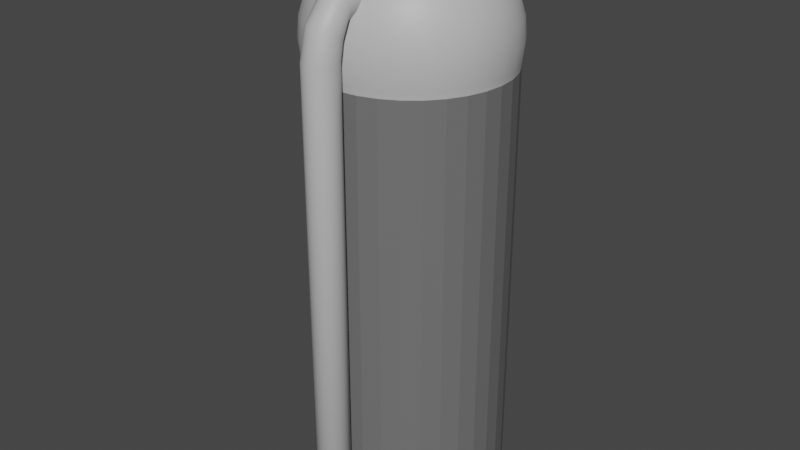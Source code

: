 # Source: grainbin.blend  (saved by Blender 2.92.15; exported with 4.5.12 LTS)
import bpy
from mathutils import Matrix  # noqa: F401  (used for matrix-valued properties, if any)

bpy.ops.wm.read_factory_settings(use_empty=True)
scene = bpy.context.scene
scene.name = 'Scene'

# ---- collections
col_collection = bpy.data.collections.new('Collection'); scene.collection.children.link(col_collection)

# ---- materials (node trees are filled in below, after node groups)
mat_grainbin1 = bpy.data.materials.new('grainbin1')
mat_grainbin1.use_transparent_shadow = False
mat_grainbin1.diffuse_color = (0.1529, 0.1529, 0.1529, 1.0)
mat_grainbin2 = bpy.data.materials.new('grainbin2')
mat_grainbin2.use_transparent_shadow = False
mat_grainbin2.diffuse_color = (0.5271, 0.5271, 0.5271, 1.0)

# ---- material node trees
mat_grainbin1.use_nodes = True; mat_grainbin1.node_tree.nodes.clear()
_N = mat_grainbin1.node_tree.nodes; _L = mat_grainbin1.node_tree.links
n0 = _N.new('ShaderNodeBsdfPrincipled'); n0.name = 'Principled BSDF'; n0.location = (10, 300)
n0.distribution = 'GGX'
n0.subsurface_method = 'BURLEY'
n0.inputs[0].default_value = (0.1529, 0.1529, 0.1529, 1.0)
n0.inputs[3].default_value = 1.45
n0.inputs[27].default_value = (0.0, 0.0, 0.0, 1.0)
n0.inputs[28].default_value = 1.0
n1 = _N.new('ShaderNodeOutputMaterial'); n1.name = 'Material Output'; n1.location = (300, 300)
_L.new(n0.outputs[0], n1.inputs[0])
n1.is_active_output = True
mat_grainbin2.use_nodes = True; mat_grainbin2.node_tree.nodes.clear()
_N = mat_grainbin2.node_tree.nodes; _L = mat_grainbin2.node_tree.links
n0 = _N.new('ShaderNodeBsdfPrincipled'); n0.name = 'Principled BSDF'; n0.location = (10, 300)
n0.distribution = 'GGX'
n0.subsurface_method = 'BURLEY'
n0.inputs[0].default_value = (0.5271, 0.5271, 0.5271, 1.0)
n0.inputs[3].default_value = 1.45
n0.inputs[27].default_value = (0.0, 0.0, 0.0, 1.0)
n0.inputs[28].default_value = 1.0
n1 = _N.new('ShaderNodeOutputMaterial'); n1.name = 'Material Output'; n1.location = (300, 300)
_L.new(n0.outputs[0], n1.inputs[0])
n1.is_active_output = True

# ---- world
world_world = bpy.data.worlds.new('World'); scene.world = world_world
world_world.use_nodes = True; world_world.node_tree.nodes.clear()
_N = world_world.node_tree.nodes; _L = world_world.node_tree.links
n0 = _N.new('ShaderNodeOutputWorld'); n0.name = 'World Output'; n0.location = (300, 300)
n1 = _N.new('ShaderNodeBackground'); n1.name = 'Background'; n1.location = (10, 300)
n1.inputs[0].default_value = (0.05088, 0.05088, 0.05088, 1.0)
_L.new(n1.outputs[0], n0.inputs[0])
n0.is_active_output = True
world_world.color = (0.05088, 0.05088, 0.05088)
world_world.use_sun_shadow = False
world_world.sun_shadow_jitter_overblur = 0.0

# ---- meshes
me_cylinder = bpy.data.meshes.new('Cylinder')
me_cylinder.from_pydata([(0.0, 1.0, -1.0), (0.0, 1.0, 1.0), (0.1951, 0.9808, -1.0), (0.1951, 0.9808, 1.0), (0.3827, 0.9239, -1.0), (0.3827, 0.9239, 1.0), (0.5556, 0.8315, -1.0), (0.5556, 0.8315, 1.0), (0.7071, 0.7071, -1.0), (0.7071, 0.7071, 1.0), (0.8315, 0.5556, -1.0), (0.8315, 0.5556, 1.0), (0.9239, 0.3827, -1.0), (0.9239, 0.3827, 1.0), (0.9808, 0.1951, -1.0), (0.9808, 0.1951, 1.0), (1.0, 7.55e-08, -1.0), (1.0, 7.55e-08, 1.0), (0.9808, -0.1951, -1.0), (0.9808, -0.1951, 1.0), (0.9239, -0.3827, -1.0), (0.9239, -0.3827, 1.0), (0.8315, -0.5556, -1.0), (0.8315, -0.5556, 1.0), (0.7071, -0.7071, -1.0), (0.7071, -0.7071, 1.0), (0.5556, -0.8315, -1.0), (0.5556, -0.8315, 1.0), (0.3827, -0.9239, -1.0), (0.3827, -0.9239, 1.0), (0.1951, -0.9808, -1.0), (0.1951, -0.9808, 1.0), (-3.258e-07, -1.0, -1.0), (-3.258e-07, -1.0, 1.0), (-0.1951, -0.9808, -1.0), (-0.1951, -0.9808, 1.0), (-0.3827, -0.9239, -1.0), (-0.3827, -0.9239, 1.0), (-0.5556, -0.8315, -1.0), (-0.5556, -0.8315, 1.0), (-0.7071, -0.7071, -1.0), (-0.7071, -0.7071, 1.0), (-0.8315, -0.5556, -1.0), (-0.8315, -0.5556, 1.0), (-0.9239, -0.3827, -1.0), (-0.9239, -0.3827, 1.0), (-0.9808, -0.1951, -1.0), (-0.9808, -0.1951, 1.0), (-1.0, 9.656e-07, -1.0), (-1.0, 9.656e-07, 1.0), (-0.9808, 0.1951, -1.0), (-0.9808, 0.1951, 1.0), (-0.9239, 0.3827, -1.0), (-0.9239, 0.3827, 1.0), (-0.8315, 0.5556, -1.0), (-0.8315, 0.5556, 1.0), (-0.7071, 0.7071, -1.0), (-0.7071, 0.7071, 1.0), (-0.5556, 0.8315, -1.0), (-0.5556, 0.8315, 1.0), (-0.3827, 0.9239, -1.0), (-0.3827, 0.9239, 1.0), (-0.1951, 0.9808, -1.0), (-0.1951, 0.9808, 1.0), (-0.002116, 0.2012, 1.569), (-0.002116, 0.3947, 1.542), (-0.002116, 0.573, 1.5), (-0.002116, 0.7292, 1.443), (-0.002116, 0.8575, 1.374), (-0.002116, 0.9528, 1.295), (-0.002116, 1.011, 1.209), (-0.002116, 1.031, 1.119), (-0.002116, 1.011, 1.03), (0.03713, 0.1973, 1.569), (0.07488, 0.3871, 1.542), (0.1097, 0.5619, 1.5), (0.1402, 0.7152, 1.443), (0.1652, 0.841, 1.374), (0.1838, 0.9345, 1.295), (0.1952, 0.992, 1.209), (0.1991, 1.011, 1.119), (0.1952, 0.992, 1.03), (0.07488, 0.1859, 1.569), (0.1489, 0.3646, 1.542), (0.2171, 0.5293, 1.5), (0.2769, 0.6737, 1.443), (0.326, 0.7922, 1.374), (0.3625, 0.8803, 1.295), (0.385, 0.9345, 1.209), (0.3925, 0.9528, 1.119), (0.385, 0.9345, 1.03), (0.1097, 0.1673, 1.569), (0.2171, 0.3281, 1.542), (0.3162, 0.4764, 1.5), (0.403, 0.6063, 1.443), (0.4743, 0.713, 1.374), (0.5272, 0.7922, 1.295), (0.5598, 0.841, 1.209), (0.5708, 0.8575, 1.119), (0.5598, 0.841, 1.03), (0.1402, 0.1423, 1.569), (0.2769, 0.2791, 1.542), (0.403, 0.4051, 1.5), (0.5135, 0.5156, 1.443), (0.6042, 0.6063, 1.374), (0.6716, 0.6737, 1.295), (0.7131, 0.7152, 1.209), (0.7271, 0.7292, 1.119), (0.7131, 0.7152, 1.03), (0.1652, 0.1118, 1.569), (0.326, 0.2193, 1.542), (0.4743, 0.3183, 1.5), (0.6042, 0.4051, 1.443), (0.7109, 0.4764, 1.374), (0.7901, 0.5293, 1.295), (0.8389, 0.5619, 1.209), (0.8554, 0.573, 1.119), (0.8389, 0.5619, 1.03), (0.1838, 0.07699, 1.569), (0.3625, 0.151, 1.542), (0.5272, 0.2193, 1.5), (0.6716, 0.2791, 1.443), (0.7901, 0.3281, 1.374), (0.8781, 0.3646, 1.295), (0.9324, 0.3871, 1.209), (0.9507, 0.3947, 1.119), (0.9324, 0.3871, 1.03), (0.1952, 0.03925, 1.569), (0.385, 0.07699, 1.542), (0.5598, 0.1118, 1.5), (0.7131, 0.1423, 1.443), (0.8389, 0.1673, 1.374), (0.9324, 0.1859, 1.295), (0.9899, 0.1973, 1.209), (1.009, 0.2012, 1.119), (0.9899, 0.1973, 1.03), (0.1991, -2.293e-07, 1.569), (0.3925, -2.216e-07, 1.542), (0.5708, -2.139e-07, 1.5), (0.7271, -2.216e-07, 1.443), (0.8554, -2.37e-07, 1.374), (0.9507, -1.755e-07, 1.295), (1.009, -2.984e-07, 1.209), (1.029, -2.831e-07, 1.119), (1.009, -2.984e-07, 1.03), (0.1952, -0.03925, 1.569), (0.385, -0.07699, 1.542), (0.5598, -0.1118, 1.5), (0.7131, -0.1423, 1.443), (0.8389, -0.1673, 1.374), (0.9324, -0.1859, 1.295), (0.9899, -0.1973, 1.209), (1.009, -0.2012, 1.119), (0.9899, -0.1973, 1.03), (0.1838, -0.07699, 1.569), (0.3625, -0.151, 1.542), (0.5272, -0.2193, 1.5), (0.6716, -0.2791, 1.443), (0.7901, -0.3281, 1.374), (0.8781, -0.3646, 1.295), (0.9324, -0.3871, 1.209), (0.9507, -0.3947, 1.119), (0.9324, -0.3871, 1.03), (0.1652, -0.1118, 1.569), (0.326, -0.2193, 1.542), (0.4743, -0.3183, 1.5), (0.6042, -0.4051, 1.443), (0.7109, -0.4764, 1.374), (0.7901, -0.5293, 1.295), (0.8389, -0.5619, 1.209), (0.8554, -0.573, 1.119), (0.8389, -0.5619, 1.03), (0.1402, -0.1423, 1.569), (0.2769, -0.2791, 1.542), (0.403, -0.4051, 1.5), (0.5135, -0.5156, 1.443), (0.6042, -0.6063, 1.374), (0.6716, -0.6737, 1.295), (0.7131, -0.7152, 1.209), (0.7271, -0.7292, 1.119), (0.7131, -0.7152, 1.03), (0.1097, -0.1673, 1.569), (0.2171, -0.3281, 1.542), (0.3162, -0.4764, 1.5), (0.403, -0.6063, 1.443), (0.4743, -0.713, 1.374), (0.5272, -0.7922, 1.295), (0.5598, -0.841, 1.209), (0.5708, -0.8575, 1.119), (0.5598, -0.841, 1.03), (0.07488, -0.1859, 1.569), (0.1489, -0.3646, 1.542), (0.2171, -0.5293, 1.5), (0.2769, -0.6737, 1.443), (0.326, -0.7922, 1.374), (0.3625, -0.8803, 1.295), (0.385, -0.9345, 1.209), (0.3925, -0.9528, 1.119), (0.385, -0.9345, 1.03), (0.03713, -0.1973, 1.569), (0.07488, -0.3871, 1.542), (0.1097, -0.5619, 1.5), (0.1402, -0.7152, 1.443), (0.1652, -0.841, 1.374), (0.1838, -0.9345, 1.295), (0.1952, -0.992, 1.209), (0.1991, -1.011, 1.119), (0.1952, -0.992, 1.03), (-0.002116, -0.2012, 1.569), (-0.002116, -0.3947, 1.542), (-0.002116, -0.573, 1.5), (-0.002116, -0.7292, 1.443), (-0.002116, -0.8575, 1.374), (-0.002116, -0.9528, 1.295), (-0.002116, -1.011, 1.209), (-0.002116, -1.031, 1.119), (-0.002116, -1.011, 1.03), (-0.04137, -0.1973, 1.569), (-0.07911, -0.3871, 1.542), (-0.1139, -0.5619, 1.5), (-0.1444, -0.7152, 1.443), (-0.1694, -0.841, 1.374), (-0.188, -0.9345, 1.295), (-0.1994, -0.992, 1.209), (-0.2033, -1.011, 1.119), (-0.1994, -0.992, 1.03), (-0.07911, -0.1859, 1.569), (-0.1531, -0.3646, 1.542), (-0.2214, -0.5293, 1.5), (-0.2812, -0.6737, 1.443), (-0.3303, -0.7922, 1.374), (-0.3667, -0.8803, 1.295), (-0.3892, -0.9345, 1.209), (-0.3968, -0.9528, 1.119), (-0.3892, -0.9345, 1.03), (-0.1139, -0.1673, 1.569), (-0.2214, -0.3281, 1.542), (-0.3204, -0.4764, 1.5), (-0.4073, -0.6063, 1.443), (-0.4785, -0.713, 1.374), (-0.5315, -0.7922, 1.295), (-0.5641, -0.841, 1.209), (-0.5751, -0.8575, 1.119), (-0.5641, -0.841, 1.03), (-0.002116, -4.661e-07, 1.577), (-0.1444, -0.1423, 1.569), (-0.2812, -0.2791, 1.542), (-0.4073, -0.4051, 1.5), (-0.5178, -0.5156, 1.443), (-0.6085, -0.6063, 1.374), (-0.6758, -0.6737, 1.295), (-0.7173, -0.7152, 1.209), (-0.7314, -0.7292, 1.119), (-0.7173, -0.7152, 1.03), (-0.1694, -0.1118, 1.569), (-0.3303, -0.2193, 1.542), (-0.4785, -0.3183, 1.5), (-0.6085, -0.4051, 1.443), (-0.7151, -0.4764, 1.374), (-0.7943, -0.5293, 1.295), (-0.8431, -0.5619, 1.209), (-0.8596, -0.573, 1.119), (-0.8431, -0.5619, 1.03), (-0.188, -0.07699, 1.569), (-0.3667, -0.151, 1.542), (-0.5315, -0.2193, 1.5), (-0.6758, -0.2791, 1.443), (-0.7943, -0.3281, 1.374), (-0.8824, -0.3646, 1.295), (-0.9366, -0.3871, 1.209), (-0.9549, -0.3947, 1.119), (-0.9366, -0.3871, 1.03), (-0.1994, -0.03925, 1.569), (-0.3892, -0.07699, 1.542), (-0.5641, -0.1118, 1.5), (-0.7173, -0.1423, 1.443), (-0.8431, -0.1673, 1.374), (-0.9366, -0.1859, 1.295), (-0.9942, -0.1973, 1.209), (-1.014, -0.2012, 1.119), (-0.9942, -0.1973, 1.03), (-0.2033, -2.139e-07, 1.569), (-0.3968, -1.832e-07, 1.542), (-0.5751, -1.832e-07, 1.5), (-0.7313, -8.33e-08, 1.443), (-0.8596, -3.72e-08, 1.374), (-0.9549, -2.216e-07, 1.295), (-1.014, 8.903e-09, 1.209), (-1.033, -3.72e-08, 1.119), (-1.014, 8.903e-09, 1.03), (-0.1994, 0.03925, 1.569), (-0.3892, 0.07699, 1.542), (-0.5641, 0.1118, 1.5), (-0.7173, 0.1423, 1.443), (-0.8431, 0.1673, 1.374), (-0.9366, 0.1859, 1.295), (-0.9942, 0.1973, 1.209), (-1.014, 0.2012, 1.119), (-0.9942, 0.1973, 1.03), (-0.188, 0.07699, 1.569), (-0.3667, 0.151, 1.542), (-0.5315, 0.2193, 1.5), (-0.6758, 0.2791, 1.443), (-0.7943, 0.3281, 1.374), (-0.8824, 0.3646, 1.295), (-0.9366, 0.3871, 1.209), (-0.9549, 0.3947, 1.119), (-0.9366, 0.3871, 1.03), (-0.1694, 0.1118, 1.569), (-0.3303, 0.2193, 1.542), (-0.4785, 0.3183, 1.5), (-0.6085, 0.4051, 1.443), (-0.7151, 0.4764, 1.374), (-0.7943, 0.5293, 1.295), (-0.8431, 0.5619, 1.209), (-0.8596, 0.573, 1.119), (-0.8431, 0.5619, 1.03), (-0.1444, 0.1423, 1.569), (-0.2812, 0.2791, 1.542), (-0.4073, 0.4051, 1.5), (-0.5178, 0.5156, 1.443), (-0.6085, 0.6063, 1.374), (-0.6758, 0.6737, 1.295), (-0.7173, 0.7152, 1.209), (-0.7313, 0.7292, 1.119), (-0.7173, 0.7152, 1.03), (-0.1139, 0.1673, 1.569), (-0.2214, 0.3281, 1.542), (-0.3204, 0.4764, 1.5), (-0.4073, 0.6063, 1.443), (-0.4785, 0.713, 1.374), (-0.5315, 0.7922, 1.295), (-0.5641, 0.841, 1.209), (-0.5751, 0.8575, 1.119), (-0.5641, 0.841, 1.03), (-0.07911, 0.1859, 1.569), (-0.1531, 0.3646, 1.542), (-0.2214, 0.5293, 1.5), (-0.2812, 0.6737, 1.443), (-0.3303, 0.7922, 1.374), (-0.3667, 0.8803, 1.295), (-0.3892, 0.9345, 1.209), (-0.3968, 0.9528, 1.119), (-0.3892, 0.9345, 1.03), (-0.04137, 0.1973, 1.569), (-0.07911, 0.3871, 1.542), (-0.1139, 0.5619, 1.5), (-0.1444, 0.7152, 1.443), (-0.1694, 0.841, 1.374), (-0.188, 0.9345, 1.295), (-0.1994, 0.992, 1.209), (-0.2033, 1.011, 1.119), (-0.1994, 0.992, 1.03), (3.403e-08, -1.287, 1.282), (-0.03333, -1.285, 1.281), (5.528e-08, -1.366, -1.005), (5.528e-08, -1.366, 1.138), (-0.03333, -1.362, -1.005), (-0.03333, -1.362, 1.138), (-0.06538, -1.353, -1.005), (-0.06538, -1.353, 1.138), (-0.09491, -1.337, -1.005), (-0.09491, -1.337, 1.138), (-0.1208, -1.316, -1.005), (-0.1208, -1.316, 1.138), (-0.142, -1.29, -1.005), (-0.142, -1.29, 1.138), (-0.1578, -1.26, -1.005), (-0.1578, -1.26, 1.138), (-0.1676, -1.228, -1.005), (-0.1676, -1.228, 1.138), (-0.1708, -1.195, -1.005), (-0.1708, -1.195, 1.138), (-0.1676, -1.161, -1.005), (-0.1676, -1.161, 1.138), (-0.1578, -1.129, -1.005), (-0.1578, -1.129, 1.138), (-0.142, -1.1, -1.005), (-0.142, -1.1, 1.138), (-0.1208, -1.074, -1.005), (-0.1208, -1.074, 1.138), (-0.09491, -1.053, -1.005), (-0.09491, -1.053, 1.138), (-0.06538, -1.037, -1.005), (-0.06538, -1.037, 1.138), (-0.03333, -1.027, -1.005), (-0.03333, -1.027, 1.138), (1.11e-07, -1.024, -1.005), (1.11e-07, -1.024, 1.138), (0.03333, -1.027, -1.005), (0.03333, -1.027, 1.138), (0.06538, -1.037, -1.005), (0.06538, -1.037, 1.138), (0.09491, -1.053, -1.005), (0.09491, -1.053, 1.138), (0.1208, -1.074, -1.005), (0.1208, -1.074, 1.138), (0.142, -1.1, -1.005), (0.142, -1.1, 1.138), (0.1578, -1.129, -1.005), (0.1578, -1.129, 1.138), (0.1676, -1.161, -1.005), (0.1676, -1.161, 1.138), (0.1708, -1.195, -1.005), (0.1708, -1.195, 1.138), (0.1676, -1.228, -1.005), (0.1676, -1.228, 1.138), (0.1578, -1.26, -1.005), (0.1578, -1.26, 1.138), (0.142, -1.29, -1.005), (0.142, -1.29, 1.138), (0.1208, -1.316, -1.005), (0.1208, -1.316, 1.138), (0.09491, -1.337, -1.005), (0.09491, -1.337, 1.138), (0.06538, -1.353, -1.005), (0.06538, -1.353, 1.138), (0.03333, -1.362, -1.005), (0.03333, -1.362, 1.138), (-0.06538, -1.276, 1.279), (-0.09491, -1.263, 1.275), (-0.1208, -1.245, 1.27), (-0.142, -1.224, 1.263), (-0.1578, -1.199, 1.256), (-0.1676, -1.172, 1.249), (-0.1708, -1.144, 1.241), (-0.1676, -1.116, 1.233), (-0.1578, -1.089, 1.225), (-0.142, -1.064, 1.218), (-0.1208, -1.042, 1.212), (-0.09491, -1.024, 1.207), (-0.06538, -1.011, 1.203), (-0.03333, -1.003, 1.2), (8.97e-08, -1.0, 1.2), (0.03333, -1.003, 1.2), (0.06538, -1.011, 1.203), (0.09491, -1.024, 1.207), (0.1208, -1.042, 1.212), (0.142, -1.064, 1.218), (0.1578, -1.089, 1.225), (0.1676, -1.116, 1.233), (0.1708, -1.144, 1.241), (0.1676, -1.172, 1.249), (0.1578, -1.199, 1.256), (0.142, -1.224, 1.263), (0.1208, -1.245, 1.27), (0.09491, -1.263, 1.275), (0.06538, -1.276, 1.279), (0.03333, -1.285, 1.281), (3.403e-08, -1.043, 1.408), (0.03333, -1.043, 1.407), (0.06538, -1.041, 1.403), (0.09491, -1.038, 1.396), (0.1208, -1.033, 1.386), (0.142, -1.028, 1.375), (0.1578, -1.022, 1.362), (0.1676, -1.015, 1.348), (0.1708, -1.009, 1.334), (0.1676, -1.002, 1.319), (0.1578, -0.9952, 1.306), (0.142, -0.9891, 1.293), (0.1208, -0.9838, 1.281), (0.09491, -0.9795, 1.272), (0.06538, -0.9763, 1.265), (0.03333, -0.9743, 1.261), (8.97e-08, -0.9736, 1.26), (-0.03333, -0.9743, 1.261), (-0.06538, -0.9763, 1.265), (-0.09491, -0.9795, 1.272), (-0.1208, -0.9838, 1.281), (-0.142, -0.9891, 1.293), (-0.1578, -0.9952, 1.306), (-0.1676, -1.002, 1.319), (-0.1708, -1.009, 1.334), (-0.1676, -1.015, 1.348), (-0.1578, -1.022, 1.362), (-0.142, -1.028, 1.375), (-0.1208, -1.033, 1.386), (-0.09491, -1.038, 1.396), (-0.06538, -1.041, 1.403), (-0.03333, -1.043, 1.407), (-1.842e-08, -0.6717, 1.443), (0.03333, -0.6711, 1.441), (0.06538, -0.6691, 1.437), (0.09491, -0.6658, 1.43), (0.1208, -0.6615, 1.421), (0.142, -0.6562, 1.41), (0.1578, -0.6502, 1.397), (0.1676, -0.6436, 1.383), (0.1708, -0.6368, 1.368), (0.1676, -0.63, 1.354), (0.1578, -0.6234, 1.34), (0.142, -0.6174, 1.327), (0.1208, -0.6121, 1.316), (0.09491, -0.6078, 1.307), (0.06538, -0.6045, 1.3), (0.03333, -0.6025, 1.296), (3.725e-08, -0.6019, 1.294), (-0.03333, -0.6025, 1.296), (-0.06538, -0.6045, 1.3), (-0.09491, -0.6078, 1.307), (-0.1208, -0.6121, 1.316), (-0.142, -0.6174, 1.327), (-0.1578, -0.6234, 1.34), (-0.1676, -0.63, 1.354), (-0.1708, -0.6368, 1.368), (-0.1676, -0.6436, 1.383), (-0.1578, -0.6502, 1.397), (-0.142, -0.6562, 1.41), (-0.1208, -0.6615, 1.421), (-0.09491, -0.6658, 1.43), (-0.06538, -0.6691, 1.437), (-0.03333, -0.6711, 1.441), (-0.9239, -0.3827, -0.6669), (-0.9808, -0.1951, -0.671), (-1.0, 9.656e-07, -0.6545)], [], [(0, 1, 3, 2), (2, 3, 5, 4), (4, 5, 7, 6), (6, 7, 9, 8), (8, 9, 11, 10), (10, 11, 13, 12), (12, 13, 15, 14), (14, 15, 17, 16), (16, 17, 19, 18), (18, 19, 21, 20), (20, 21, 23, 22), (22, 23, 25, 24), (24, 25, 27, 26), (26, 27, 29, 28), (28, 29, 31, 30), (30, 31, 33, 32), (32, 33, 35, 34), (34, 35, 37, 36), (36, 37, 39, 38), (38, 39, 41, 40), (40, 41, 43, 42), (42, 43, 45, 513, 44), (44, 513, 514, 46), (46, 514, 515, 48), (48, 515, 49, 51, 50), (50, 51, 53, 52), (52, 53, 55, 54), (54, 55, 57, 56), (56, 57, 59, 58), (58, 59, 61, 60), (81, 90, 5, 3), (60, 61, 63, 62), (62, 63, 1, 0), (0, 2, 4, 6, 8, 10, 12, 14, 16, 18, 20, 22, 24, 26, 28, 30, 32, 34, 36, 38, 40, 42, 44, 46, 48, 50, 52, 54, 56, 58, 60, 62), (71, 70, 79, 80), (64, 244, 73), (72, 71, 80, 81), (65, 64, 73, 74), (66, 65, 74, 75), (67, 66, 75, 76), (68, 67, 76, 77), (69, 68, 77, 78), (70, 69, 78, 79), (79, 78, 87, 88), (80, 79, 88, 89), (73, 244, 82), (81, 80, 89, 90), (74, 73, 82, 83), (75, 74, 83, 84), (76, 75, 84, 85), (77, 76, 85, 86), (78, 77, 86, 87), (84, 83, 92, 93), (85, 84, 93, 94), (86, 85, 94, 95), (87, 86, 95, 96), (88, 87, 96, 97), (89, 88, 97, 98), (82, 244, 91), (90, 89, 98, 99), (83, 82, 91, 92), (97, 96, 105, 106), (98, 97, 106, 107), (91, 244, 100), (99, 98, 107, 108), (92, 91, 100, 101), (93, 92, 101, 102), (94, 93, 102, 103), (95, 94, 103, 104), (96, 95, 104, 105), (103, 102, 111, 112), (104, 103, 112, 113), (105, 104, 113, 114), (106, 105, 114, 115), (107, 106, 115, 116), (100, 244, 109), (108, 107, 116, 117), (101, 100, 109, 110), (102, 101, 110, 111), (116, 115, 124, 125), (109, 244, 118), (117, 116, 125, 126), (110, 109, 118, 119), (111, 110, 119, 120), (112, 111, 120, 121), (113, 112, 121, 122), (114, 113, 122, 123), (115, 114, 123, 124), (122, 121, 130, 131), (123, 122, 131, 132), (124, 123, 132, 133), (125, 124, 133, 134), (118, 244, 127), (126, 125, 134, 135), (119, 118, 127, 128), (120, 119, 128, 129), (121, 120, 129, 130), (127, 244, 136), (135, 134, 143, 144), (128, 127, 136, 137), (129, 128, 137, 138), (130, 129, 138, 139), (131, 130, 139, 140), (132, 131, 140, 141), (133, 132, 141, 142), (134, 133, 142, 143), (140, 139, 148, 149), (141, 140, 149, 150), (142, 141, 150, 151), (143, 142, 151, 152), (136, 244, 145), (144, 143, 152, 153), (137, 136, 145, 146), (138, 137, 146, 147), (139, 138, 147, 148), (153, 152, 161, 162), (146, 145, 154, 155), (147, 146, 155, 156), (148, 147, 156, 157), (149, 148, 157, 158), (150, 149, 158, 159), (151, 150, 159, 160), (152, 151, 160, 161), (145, 244, 154), (159, 158, 167, 168), (160, 159, 168, 169), (161, 160, 169, 170), (154, 244, 163), (162, 161, 170, 171), (155, 154, 163, 164), (156, 155, 164, 165), (157, 156, 165, 166), (158, 157, 166, 167), (164, 163, 172, 173), (165, 164, 173, 174), (166, 165, 174, 175), (167, 166, 175, 176), (168, 167, 176, 177), (169, 168, 177, 178), (170, 169, 178, 179), (163, 244, 172), (171, 170, 179, 180), (177, 176, 185, 186), (178, 177, 186, 187), (179, 178, 187, 188), (172, 244, 181), (180, 179, 188, 189), (173, 172, 181, 182), (174, 173, 182, 183), (175, 174, 183, 184), (176, 175, 184, 185), (183, 182, 191, 192), (184, 183, 192, 193), (185, 184, 193, 194), (186, 185, 194, 195), (187, 186, 195, 196), (188, 187, 196, 197), (181, 244, 190), (189, 188, 197, 198), (182, 181, 190, 191), (196, 195, 204, 205), (197, 196, 205, 206), (190, 244, 199), (198, 197, 206, 207), (191, 190, 199, 200), (192, 191, 200, 201), (193, 192, 201, 202), (194, 193, 202, 203), (195, 194, 203, 204), (202, 201, 210, 211), (203, 202, 211, 212), (204, 203, 212, 213), (205, 204, 213, 214), (206, 205, 214, 215), (199, 244, 208), (207, 206, 215, 216), (200, 199, 208, 209), (201, 200, 209, 210), (215, 214, 223, 224), (208, 244, 217), (216, 215, 224, 225), (209, 208, 217, 218), (210, 209, 218, 219), (211, 210, 219, 220), (212, 211, 220, 221), (213, 212, 221, 222), (214, 213, 222, 223), (220, 219, 228, 229), (221, 220, 229, 230), (222, 221, 230, 231), (223, 222, 231, 232), (224, 223, 232, 233), (217, 244, 226), (225, 224, 233, 234), (218, 217, 226, 227), (219, 218, 227, 228), (233, 232, 241, 242), (226, 244, 235), (234, 233, 242, 243), (227, 226, 235, 236), (228, 227, 236, 237), (229, 228, 237, 238), (230, 229, 238, 239), (231, 230, 239, 240), (232, 231, 240, 241), (239, 238, 248, 249), (240, 239, 249, 250), (241, 240, 250, 251), (242, 241, 251, 252), (235, 244, 245), (243, 242, 252, 253), (236, 235, 245, 246), (237, 236, 246, 247), (238, 237, 247, 248), (245, 244, 254), (253, 252, 261, 262), (246, 245, 254, 255), (247, 246, 255, 256), (248, 247, 256, 257), (249, 248, 257, 258), (250, 249, 258, 259), (251, 250, 259, 260), (252, 251, 260, 261), (258, 257, 266, 267), (259, 258, 267, 268), (260, 259, 268, 269), (261, 260, 269, 270), (254, 244, 263), (262, 261, 270, 271), (255, 254, 263, 264), (256, 255, 264, 265), (257, 256, 265, 266), (271, 270, 279, 280), (264, 263, 272, 273), (265, 264, 273, 274), (266, 265, 274, 275), (267, 266, 275, 276), (268, 267, 276, 277), (269, 268, 277, 278), (270, 269, 278, 279), (263, 244, 272), (277, 276, 285, 286), (278, 277, 286, 287), (279, 278, 287, 288), (272, 244, 281), (280, 279, 288, 289), (273, 272, 281, 282), (274, 273, 282, 283), (275, 274, 283, 284), (276, 275, 284, 285), (283, 282, 291, 292), (284, 283, 292, 293), (285, 284, 293, 294), (286, 285, 294, 295), (287, 286, 295, 296), (288, 287, 296, 297), (281, 244, 290), (289, 288, 297, 298), (282, 281, 290, 291), (296, 295, 304, 305), (297, 296, 305, 306), (290, 244, 299), (298, 297, 306, 307), (291, 290, 299, 300), (292, 291, 300, 301), (293, 292, 301, 302), (294, 293, 302, 303), (295, 294, 303, 304), (301, 300, 309, 310), (302, 301, 310, 311), (303, 302, 311, 312), (304, 303, 312, 313), (305, 304, 313, 314), (306, 305, 314, 315), (299, 244, 308), (307, 306, 315, 316), (300, 299, 308, 309), (314, 313, 322, 323), (315, 314, 323, 324), (308, 244, 317), (316, 315, 324, 325), (309, 308, 317, 318), (310, 309, 318, 319), (311, 310, 319, 320), (72, 81, 3, 1), (312, 311, 320, 321), (352, 72, 1, 63), (313, 312, 321, 322), (343, 352, 63, 61), (334, 343, 61, 59), (320, 319, 328, 329), (325, 334, 59, 57), (321, 320, 329, 330), (316, 325, 57, 55), (322, 321, 330, 331), (307, 316, 55, 53), (323, 322, 331, 332), (298, 307, 53, 51), (324, 323, 332, 333), (317, 244, 326), (289, 298, 51, 49), (325, 324, 333, 334), (318, 317, 326, 327), (280, 289, 49, 47), (319, 318, 327, 328), (271, 280, 47, 45), (333, 332, 341, 342), (326, 244, 335), (262, 271, 45, 43), (334, 333, 342, 343), (327, 326, 335, 336), (253, 262, 43, 41), (328, 327, 336, 337), (243, 253, 41, 39), (329, 328, 337, 338), (234, 243, 39, 37), (330, 329, 338, 339), (225, 234, 37, 35), (331, 330, 339, 340), (216, 225, 35, 33), (332, 331, 340, 341), (338, 337, 346, 347), (207, 216, 33, 31), (339, 338, 347, 348), (198, 207, 31, 29), (340, 339, 348, 349), (189, 198, 29, 27), (341, 340, 349, 350), (180, 189, 27, 25), (342, 341, 350, 351), (335, 244, 344), (171, 180, 25, 23), (343, 342, 351, 352), (336, 335, 344, 345), (162, 171, 23, 21), (337, 336, 345, 346), (153, 162, 21, 19), (351, 350, 70, 71), (344, 244, 64), (144, 153, 19, 17), (352, 351, 71, 72), (345, 344, 64, 65), (135, 144, 17, 15), (346, 345, 65, 66), (126, 135, 15, 13), (347, 346, 66, 67), (117, 126, 13, 11), (348, 347, 67, 68), (108, 117, 11, 9), (349, 348, 68, 69), (99, 108, 9, 7), (350, 349, 69, 70), (90, 99, 7, 5), (435, 434, 464, 463), (416, 414, 446, 447), (355, 356, 358, 357), (353, 448, 450, 449), (362, 360, 419, 420), (357, 358, 360, 359), (419, 354, 480, 479), (378, 376, 427, 428), (359, 360, 362, 361), (446, 445, 453, 452), (394, 392, 435, 436), (361, 362, 364, 363), (438, 437, 461, 460), (410, 408, 443, 444), (363, 364, 366, 365), (430, 429, 469, 468), (372, 370, 424, 425), (365, 366, 368, 367), (422, 421, 477, 476), (388, 386, 432, 433), (367, 368, 370, 369), (441, 440, 458, 457), (404, 402, 440, 441), (369, 370, 372, 371), (433, 432, 466, 465), (366, 364, 421, 422), (371, 372, 374, 373), (425, 424, 474, 473), (382, 380, 429, 430), (373, 374, 376, 375), (444, 443, 455, 454), (398, 396, 437, 438), (375, 376, 378, 377), (436, 435, 463, 462), (414, 412, 445, 446), (377, 378, 380, 379), (428, 427, 471, 470), (356, 418, 448, 353), (379, 380, 382, 381), (420, 419, 479, 478), (360, 358, 354, 419), (381, 382, 384, 383), (447, 446, 452, 451), (376, 374, 426, 427), (383, 384, 386, 385), (439, 438, 460, 459), (392, 390, 434, 435), (385, 386, 388, 387), (431, 430, 468, 467), (408, 406, 442, 443), (387, 388, 390, 389), (423, 422, 476, 475), (370, 368, 423, 424), (389, 390, 392, 391), (442, 441, 457, 456), (386, 384, 431, 432), (391, 392, 394, 393), (434, 433, 465, 464), (402, 400, 439, 440), (393, 394, 396, 395), (426, 425, 473, 472), (418, 416, 447, 448), (395, 396, 398, 397), (354, 353, 449, 480), (364, 362, 420, 421), (397, 398, 400, 399), (445, 444, 454, 453), (380, 378, 428, 429), (399, 400, 402, 401), (437, 436, 462, 461), (396, 394, 436, 437), (401, 402, 404, 403), (429, 428, 470, 469), (412, 410, 444, 445), (403, 404, 406, 405), (421, 420, 478, 477), (374, 372, 425, 426), (405, 406, 408, 407), (440, 439, 459, 458), (390, 388, 433, 434), (407, 408, 410, 409), (432, 431, 467, 466), (406, 404, 441, 442), (409, 410, 412, 411), (424, 423, 475, 474), (358, 356, 353, 354), (411, 412, 414, 413), (454, 455, 487, 486), (368, 366, 422, 423), (413, 414, 416, 415), (384, 382, 430, 431), (448, 447, 451, 450), (415, 416, 418, 417), (427, 426, 472, 471), (400, 398, 438, 439), (417, 418, 356, 355), (355, 357, 359, 361, 363, 365, 367, 369, 371, 373, 375, 377, 379, 381, 383, 385, 387, 389, 391, 393, 395, 397, 399, 401, 403, 405, 407, 409, 411, 413, 415, 417), (443, 442, 456, 455), (512, 481, 482, 483, 484, 485, 486, 487, 488, 489, 490, 491, 492, 493, 494, 495, 496, 497, 498, 499, 500, 501, 502, 503, 504, 505, 506, 507, 508, 509, 510, 511), (468, 469, 501, 500), (455, 456, 488, 487), (469, 470, 502, 501), (456, 457, 489, 488), (470, 471, 503, 502), (457, 458, 490, 489), (471, 472, 504, 503), (458, 459, 491, 490), (472, 473, 505, 504), (459, 460, 492, 491), (473, 474, 506, 505), (460, 461, 493, 492), (474, 475, 507, 506), (461, 462, 494, 493), (475, 476, 508, 507), (462, 463, 495, 494), (449, 450, 482, 481), (476, 477, 509, 508), (463, 464, 496, 495), (450, 451, 483, 482), (477, 478, 510, 509), (464, 465, 497, 496), (451, 452, 484, 483), (478, 479, 511, 510), (465, 466, 498, 497), (452, 453, 485, 484), (479, 480, 512, 511), (466, 467, 499, 498), (453, 454, 486, 485), (480, 449, 481, 512), (467, 468, 500, 499), (515, 514, 47, 49), (514, 513, 45, 47)])
me_cylinder.polygons.foreach_set('use_smooth', [0, 0, 0, 0, 0, 0, 0, 0, 0, 0, 0, 0, 0, 0, 0, 0, 0, 0, 0, 0, 0, 0, 0, 0, 0, 0, 0, 0, 0, 0, 1, 0, 0, 0, 1, 1, 1, 1, 1, 1, 1, 1, 1, 1, 1, 1, 1, 1, 1, 1, 1, 1, 1, 1, 1, 1, 1, 1, 1, 1, 1, 1, 1, 1, 1, 1, 1, 1, 1, 1, 1, 1, 1, 1, 1, 1, 1, 1, 1, 1, 1, 1, 1, 1, 1, 1, 1, 1, 1, 1, 1, 1, 1, 1, 1, 1, 1, 1, 1, 1, 1, 1, 1, 1, 1, 1, 1, 1, 1, 1, 1, 1, 1, 1, 1, 1, 1, 1, 1, 1, 1, 1, 1, 1, 1, 1, 1, 1, 1, 1, 1, 1, 1, 1, 1, 1, 1, 1, 1, 1, 1, 1, 1, 1, 1, 1, 1, 1, 1, 1, 1, 1, 1, 1, 1, 1, 1, 1, 1, 1, 1, 1, 1, 1, 1, 1, 1, 1, 1, 1, 1, 1, 1, 1, 1, 1, 1, 1, 1, 1, 1, 1, 1, 1, 1, 1, 1, 1, 1, 1, 1, 1, 1, 1, 1, 1, 1, 1, 1, 1, 1, 1, 1, 1, 1, 1, 1, 1, 1, 1, 1, 1, 1, 1, 1, 1, 1, 1, 1, 1, 1, 1, 1, 1, 1, 1, 1, 1, 1, 1, 1, 1, 1, 1, 1, 1, 1, 1, 1, 1, 1, 1, 1, 1, 1, 1, 1, 1, 1, 1, 1, 1, 1, 1, 1, 1, 1, 1, 1, 1, 1, 1, 1, 1, 1, 1, 1, 1, 1, 1, 1, 1, 1, 1, 1, 1, 1, 1, 1, 1, 1, 1, 1, 1, 1, 1, 1, 1, 1, 1, 1, 1, 1, 1, 1, 1, 1, 1, 1, 1, 1, 1, 1, 1, 1, 1, 1, 1, 1, 1, 1, 1, 1, 1, 1, 1, 1, 1, 1, 1, 1, 1, 1, 1, 1, 1, 1, 1, 1, 1, 1, 1, 1, 1, 1, 1, 1, 1, 1, 1, 1, 1, 1, 1, 1, 1, 1, 1, 1, 1, 1, 1, 1, 1, 1, 1, 1, 1, 1, 1, 1, 1, 1, 1, 1, 1, 1, 1, 1, 1, 1, 1, 1, 1, 1, 1, 1, 1, 1, 1, 1, 1, 1, 1, 1, 1, 1, 1, 1, 1, 1, 1, 1, 1, 1, 1, 1, 1, 1, 1, 0, 1, 1, 0, 1, 1, 1, 1, 1, 1, 1, 1, 1, 1, 1, 1, 1, 1, 1, 1, 1, 1, 1, 1, 1, 1, 1, 1, 1, 1, 1, 1, 1, 1, 1, 1, 1, 1, 1, 1, 1, 1, 1, 1, 1, 1, 1, 1, 1, 0, 1, 1, 1, 1, 1, 1, 1, 1, 1, 1, 1, 1, 1, 1, 1, 1, 1, 1, 1, 1, 1, 1, 1, 1, 1, 1, 1, 1, 1, 1, 1, 1, 1, 0, 0])
me_cylinder.polygons.foreach_set('material_index', [0, 0, 0, 0, 0, 0, 0, 0, 0, 0, 0, 0, 0, 0, 0, 0, 0, 0, 0, 0, 0, 0, 1, 1, 0, 0, 0, 0, 0, 0, 1, 0, 0, 0, 1, 1, 1, 1, 1, 1, 1, 1, 1, 1, 1, 1, 1, 1, 1, 1, 1, 1, 1, 1, 1, 1, 1, 1, 1, 1, 1, 1, 1, 1, 1, 1, 1, 1, 1, 1, 1, 1, 1, 1, 1, 1, 1, 1, 1, 1, 1, 1, 1, 1, 1, 1, 1, 1, 1, 1, 1, 1, 1, 1, 1, 1, 1, 1, 1, 1, 1, 1, 1, 1, 1, 1, 1, 1, 1, 1, 1, 1, 1, 1, 1, 1, 1, 1, 1, 1, 1, 1, 1, 1, 1, 1, 1, 1, 1, 1, 1, 1, 1, 1, 1, 1, 1, 1, 1, 1, 1, 1, 1, 1, 1, 1, 1, 1, 1, 1, 1, 1, 1, 1, 1, 1, 1, 1, 1, 1, 1, 1, 1, 1, 1, 1, 1, 1, 1, 1, 1, 1, 1, 1, 1, 1, 1, 1, 1, 1, 1, 1, 1, 1, 1, 1, 1, 1, 1, 1, 1, 1, 1, 1, 1, 1, 1, 1, 1, 1, 1, 1, 1, 1, 1, 1, 1, 1, 1, 1, 1, 1, 1, 1, 1, 1, 1, 1, 1, 1, 1, 1, 1, 1, 1, 1, 1, 1, 1, 1, 1, 1, 1, 1, 1, 1, 1, 1, 1, 1, 1, 1, 1, 1, 1, 1, 1, 1, 1, 1, 1, 1, 1, 1, 1, 1, 1, 1, 1, 1, 1, 1, 1, 1, 1, 1, 1, 1, 1, 1, 1, 1, 1, 1, 1, 1, 1, 1, 1, 1, 1, 1, 1, 1, 1, 1, 1, 1, 1, 1, 1, 1, 1, 1, 1, 1, 1, 1, 1, 1, 1, 1, 1, 1, 1, 1, 1, 1, 1, 1, 1, 1, 1, 1, 1, 1, 1, 1, 1, 1, 1, 1, 1, 1, 1, 1, 1, 1, 1, 1, 1, 1, 1, 1, 1, 1, 1, 1, 1, 1, 1, 1, 1, 1, 1, 1, 1, 1, 1, 1, 1, 1, 1, 1, 1, 1, 1, 1, 1, 1, 1, 1, 1, 1, 1, 1, 1, 1, 1, 1, 1, 1, 1, 1, 1, 1, 1, 1, 1, 1, 1, 1, 1, 1, 1, 1, 1, 1, 1, 1, 1, 1, 1, 1, 1, 1, 1, 1, 1, 1, 0, 1, 1, 0, 1, 1, 1, 1, 1, 1, 1, 1, 1, 1, 1, 1, 1, 1, 1, 1, 1, 1, 1, 1, 1, 1, 1, 1, 1, 1, 1, 1, 1, 1, 1, 1, 1, 1, 1, 1, 1, 1, 1, 1, 1, 1, 1, 1, 1, 0, 1, 1, 1, 1, 1, 1, 1, 1, 1, 1, 1, 1, 1, 1, 1, 1, 1, 1, 1, 1, 1, 1, 1, 1, 1, 1, 1, 1, 1, 1, 1, 1, 1, 0, 0])
_uv = me_cylinder.uv_layers.new(name='UVMap')
_uv.uv.foreach_set('vector', [1.0, 0.5, 1.0, 1.0, 0.9688, 1.0, 0.9688, 0.5, 0.9688, 0.5, 0.9688, 1.0, 0.9375, 1.0, 0.9375, 0.5, 0.9375, 0.5, 0.9375, 1.0, 0.9062, 1.0, 0.9062, 0.5, 0.9062, 0.5, 0.9062, 1.0, 0.875, 1.0, 0.875, 0.5, 0.875, 0.5, 0.875, 1.0, 0.8438, 1.0, 0.8438, 0.5, 0.8438, 0.5, 0.8438, 1.0, 0.8125, 1.0, 0.8125, 0.5, 0.8125, 0.5, 0.8125, 1.0, 0.7812, 1.0, 0.7812, 0.5, 0.7812, 0.5, 0.7812, 1.0, 0.75, 1.0, 0.75, 0.5, 0.75, 0.5, 0.75, 1.0, 0.7188, 1.0, 0.7188, 0.5, 0.7188, 0.5, 0.7188, 1.0, 0.6875, 1.0, 0.6875, 0.5, 0.6875, 0.5, 0.6875, 1.0, 0.6562, 1.0, 0.6562, 0.5, 0.6562, 0.5, 0.6562, 1.0, 0.625, 1.0, 0.625, 0.5, 0.625, 0.5, 0.625, 1.0, 0.5938, 1.0, 0.5938, 0.5, 0.5938, 0.5, 0.5938, 1.0, 0.5625, 1.0, 0.5625, 0.5, 0.5625, 0.5, 0.5625, 1.0, 0.5312, 1.0, 0.5312, 0.5, 0.5312, 0.5, 0.5312, 1.0, 0.5, 1.0, 0.5, 0.5, 0.5, 0.5, 0.5, 1.0, 0.4688, 1.0, 0.4688, 0.5, 0.4688, 0.5, 0.4688, 1.0, 0.4375, 1.0, 0.4375, 0.5, 0.4375, 0.5, 0.4375, 1.0, 0.4062, 1.0, 0.4062, 0.5, 0.4062, 0.5, 0.4062, 1.0, 0.375, 1.0, 0.375, 0.5, 0.375, 0.5, 0.375, 1.0, 0.3438, 1.0, 0.3438, 0.5, 0.3438, 0.5, 0.3438, 1.0, 0.3125, 1.0, 0.3125, 0.5833, 0.3125, 0.5, 0.3125, 0.5, 0.3125, 0.5833, 0.2812, 0.5822, 0.2812, 0.5, 0.2812, 0.5, 0.2812, 0.5822, 0.25, 0.5864, 0.25, 0.5, 0.25, 0.5, 0.25, 0.5864, 0.25, 1.0, 0.2188, 1.0, 0.2188, 0.5, 0.2188, 0.5, 0.2188, 1.0, 0.1875, 1.0, 0.1875, 0.5, 0.1875, 0.5, 0.1875, 1.0, 0.1562, 1.0, 0.1562, 0.5, 0.1562, 0.5, 0.1562, 1.0, 0.125, 1.0, 0.125, 0.5, 0.125, 0.5, 0.125, 1.0, 0.09375, 1.0, 0.09375, 0.5, 0.09375, 0.5, 0.09375, 1.0, 0.0625, 1.0, 0.0625, 0.5, 0.7188, 0.4375, 0.6875, 0.4375, 0.9375, 1.0, 0.9688, 1.0, 0.0625, 0.5, 0.0625, 1.0, 0.03125, 1.0, 0.03125, 0.5, 0.03125, 0.5, 0.03125, 1.0, 0.0, 1.0, 0.0, 0.5, 0.75, 0.49, 0.7968, 0.4854, 0.8418, 0.4717, 0.8833, 0.4496, 0.9197, 0.4197, 0.9496, 0.3833, 0.9717, 0.3418, 0.9854, 0.2968, 0.99, 0.25, 0.9854, 0.2032, 0.9717, 0.1582, 0.9496, 0.1167, 0.9197, 0.08029, 0.8833, 0.05045, 0.8418, 0.02827, 0.7968, 0.01461, 0.75, 0.01, 0.7032, 0.01461, 0.6582, 0.02827, 0.6167, 0.05045, 0.5803, 0.08029, 0.5504, 0.1167, 0.5283, 0.1582, 0.5146, 0.2032, 0.51, 0.25, 0.5146, 0.2968, 0.5283, 0.3418, 0.5504, 0.3833, 0.5803, 0.4197, 0.6167, 0.4496, 0.6582, 0.4717, 0.7032, 0.4854, 0.75, 0.5, 0.75, 0.5625, 0.7188, 0.5625, 0.7188, 0.5, 0.75, 0.9375, 0.7344, 1.0, 0.7187, 0.9375, 0.75, 0.4375, 0.75, 0.5, 0.7188, 0.5, 0.7188, 0.4375, 0.75, 0.875, 0.75, 0.9375, 0.7187, 0.9375, 0.7188, 0.875, 0.75, 0.8125, 0.75, 0.875, 0.7188, 0.875, 0.7188, 0.8125, 0.75, 0.75, 0.75, 0.8125, 0.7188, 0.8125, 0.7188, 0.75, 0.75, 0.6875, 0.75, 0.75, 0.7188, 0.75, 0.7188, 0.6875, 0.75, 0.625, 0.75, 0.6875, 0.7188, 0.6875, 0.7188, 0.625, 0.75, 0.5625, 0.75, 0.625, 0.7188, 0.625, 0.7188, 0.5625, 0.7188, 0.5625, 0.7188, 0.625, 0.6875, 0.625, 0.6875, 0.5625, 0.7188, 0.5, 0.7188, 0.5625, 0.6875, 0.5625, 0.6875, 0.5, 0.7187, 0.9375, 0.7031, 1.0, 0.6875, 0.9375, 0.7188, 0.4375, 0.7188, 0.5, 0.6875, 0.5, 0.6875, 0.4375, 0.7188, 0.875, 0.7187, 0.9375, 0.6875, 0.9375, 0.6875, 0.875, 0.7188, 0.8125, 0.7188, 0.875, 0.6875, 0.875, 0.6875, 0.8125, 0.7188, 0.75, 0.7188, 0.8125, 0.6875, 0.8125, 0.6875, 0.75, 0.7188, 0.6875, 0.7188, 0.75, 0.6875, 0.75, 0.6875, 0.6875, 0.7188, 0.625, 0.7188, 0.6875, 0.6875, 0.6875, 0.6875, 0.625, 0.6875, 0.8125, 0.6875, 0.875, 0.6562, 0.875, 0.6562, 0.8125, 0.6875, 0.75, 0.6875, 0.8125, 0.6562, 0.8125, 0.6562, 0.75, 0.6875, 0.6875, 0.6875, 0.75, 0.6562, 0.75, 0.6562, 0.6875, 0.6875, 0.625, 0.6875, 0.6875, 0.6562, 0.6875, 0.6562, 0.625, 0.6875, 0.5625, 0.6875, 0.625, 0.6562, 0.625, 0.6562, 0.5625, 0.6875, 0.5, 0.6875, 0.5625, 0.6562, 0.5625, 0.6562, 0.5, 0.6875, 0.9375, 0.6719, 1.0, 0.6562, 0.9375, 0.6875, 0.4375, 0.6875, 0.5, 0.6562, 0.5, 0.6562, 0.4375, 0.6875, 0.875, 0.6875, 0.9375, 0.6562, 0.9375, 0.6562, 0.875, 0.6562, 0.5625, 0.6562, 0.625, 0.625, 0.625, 0.625, 0.5625, 0.6562, 0.5, 0.6562, 0.5625, 0.625, 0.5625, 0.625, 0.5, 0.6562, 0.9375, 0.6406, 1.0, 0.625, 0.9375, 0.6562, 0.4375, 0.6562, 0.5, 0.625, 0.5, 0.625, 0.4375, 0.6562, 0.875, 0.6562, 0.9375, 0.625, 0.9375, 0.625, 0.875, 0.6562, 0.8125, 0.6562, 0.875, 0.625, 0.875, 0.625, 0.8125, 0.6562, 0.75, 0.6562, 0.8125, 0.625, 0.8125, 0.625, 0.75, 0.6562, 0.6875, 0.6562, 0.75, 0.625, 0.75, 0.625, 0.6875, 0.6562, 0.625, 0.6562, 0.6875, 0.625, 0.6875, 0.625, 0.625, 0.625, 0.75, 0.625, 0.8125, 0.5937, 0.8125, 0.5937, 0.75, 0.625, 0.6875, 0.625, 0.75, 0.5937, 0.75, 0.5937, 0.6875, 0.625, 0.625, 0.625, 0.6875, 0.5937, 0.6875, 0.5937, 0.625, 0.625, 0.5625, 0.625, 0.625, 0.5937, 0.625, 0.5937, 0.5625, 0.625, 0.5, 0.625, 0.5625, 0.5937, 0.5625, 0.5937, 0.5, 0.625, 0.9375, 0.6094, 1.0, 0.5937, 0.9375, 0.625, 0.4375, 0.625, 0.5, 0.5937, 0.5, 0.5937, 0.4375, 0.625, 0.875, 0.625, 0.9375, 0.5937, 0.9375, 0.5937, 0.875, 0.625, 0.8125, 0.625, 0.875, 0.5937, 0.875, 0.5937, 0.8125, 0.5937, 0.5, 0.5937, 0.5625, 0.5625, 0.5625, 0.5625, 0.5, 0.5937, 0.9375, 0.5781, 1.0, 0.5625, 0.9375, 0.5937, 0.4375, 0.5937, 0.5, 0.5625, 0.5, 0.5625, 0.4375, 0.5937, 0.875, 0.5937, 0.9375, 0.5625, 0.9375, 0.5625, 0.875, 0.5937, 0.8125, 0.5937, 0.875, 0.5625, 0.875, 0.5625, 0.8125, 0.5937, 0.75, 0.5937, 0.8125, 0.5625, 0.8125, 0.5625, 0.75, 0.5937, 0.6875, 0.5937, 0.75, 0.5625, 0.75, 0.5625, 0.6875, 0.5937, 0.625, 0.5937, 0.6875, 0.5625, 0.6875, 0.5625, 0.625, 0.5937, 0.5625, 0.5937, 0.625, 0.5625, 0.625, 0.5625, 0.5625, 0.5625, 0.6875, 0.5625, 0.75, 0.5312, 0.75, 0.5312, 0.6875, 0.5625, 0.625, 0.5625, 0.6875, 0.5312, 0.6875, 0.5312, 0.625, 0.5625, 0.5625, 0.5625, 0.625, 0.5312, 0.625, 0.5312, 0.5625, 0.5625, 0.5, 0.5625, 0.5625, 0.5312, 0.5625, 0.5312, 0.5, 0.5625, 0.9375, 0.5469, 1.0, 0.5312, 0.9375, 0.5625, 0.4375, 0.5625, 0.5, 0.5312, 0.5, 0.5312, 0.4375, 0.5625, 0.875, 0.5625, 0.9375, 0.5312, 0.9375, 0.5312, 0.875, 0.5625, 0.8125, 0.5625, 0.875, 0.5312, 0.875, 0.5312, 0.8125, 0.5625, 0.75, 0.5625, 0.8125, 0.5312, 0.8125, 0.5312, 0.75, 0.5312, 0.9375, 0.5156, 1.0, 0.5, 0.9375, 0.5312, 0.4375, 0.5312, 0.5, 0.5, 0.5, 0.5, 0.4375, 0.5312, 0.875, 0.5312, 0.9375, 0.5, 0.9375, 0.5, 0.875, 0.5312, 0.8125, 0.5312, 0.875, 0.5, 0.875, 0.5, 0.8125, 0.5312, 0.75, 0.5312, 0.8125, 0.5, 0.8125, 0.5, 0.75, 0.5312, 0.6875, 0.5312, 0.75, 0.5, 0.75, 0.5, 0.6875, 0.5312, 0.625, 0.5312, 0.6875, 0.5, 0.6875, 0.5, 0.625, 0.5312, 0.5625, 0.5312, 0.625, 0.5, 0.625, 0.5, 0.5625, 0.5312, 0.5, 0.5312, 0.5625, 0.5, 0.5625, 0.5, 0.5, 0.5, 0.6875, 0.5, 0.75, 0.4687, 0.75, 0.4687, 0.6875, 0.5, 0.625, 0.5, 0.6875, 0.4687, 0.6875, 0.4687, 0.625, 0.5, 0.5625, 0.5, 0.625, 0.4687, 0.625, 0.4687, 0.5625, 0.5, 0.5, 0.5, 0.5625, 0.4687, 0.5625, 0.4687, 0.5, 0.5, 0.9375, 0.4844, 1.0, 0.4687, 0.9375, 0.5, 0.4375, 0.5, 0.5, 0.4687, 0.5, 0.4687, 0.4375, 0.5, 0.875, 0.5, 0.9375, 0.4687, 0.9375, 0.4687, 0.875, 0.5, 0.8125, 0.5, 0.875, 0.4687, 0.875, 0.4687, 0.8125, 0.5, 0.75, 0.5, 0.8125, 0.4687, 0.8125, 0.4687, 0.75, 0.4687, 0.4375, 0.4687, 0.5, 0.4375, 0.5, 0.4375, 0.4375, 0.4687, 0.875, 0.4687, 0.9375, 0.4375, 0.9375, 0.4375, 0.875, 0.4687, 0.8125, 0.4687, 0.875, 0.4375, 0.875, 0.4375, 0.8125, 0.4687, 0.75, 0.4687, 0.8125, 0.4375, 0.8125, 0.4375, 0.75, 0.4687, 0.6875, 0.4687, 0.75, 0.4375, 0.75, 0.4375, 0.6875, 0.4687, 0.625, 0.4687, 0.6875, 0.4375, 0.6875, 0.4375, 0.625, 0.4687, 0.5625, 0.4687, 0.625, 0.4375, 0.625, 0.4375, 0.5625, 0.4687, 0.5, 0.4687, 0.5625, 0.4375, 0.5625, 0.4375, 0.5, 0.4687, 0.9375, 0.4531, 1.0, 0.4375, 0.9375, 0.4375, 0.625, 0.4375, 0.6875, 0.4062, 0.6875, 0.4062, 0.625, 0.4375, 0.5625, 0.4375, 0.625, 0.4062, 0.625, 0.4062, 0.5625, 0.4375, 0.5, 0.4375, 0.5625, 0.4062, 0.5625, 0.4062, 0.5, 0.4375, 0.9375, 0.4219, 1.0, 0.4062, 0.9375, 0.4375, 0.4375, 0.4375, 0.5, 0.4062, 0.5, 0.4062, 0.4375, 0.4375, 0.875, 0.4375, 0.9375, 0.4062, 0.9375, 0.4062, 0.875, 0.4375, 0.8125, 0.4375, 0.875, 0.4062, 0.875, 0.4062, 0.8125, 0.4375, 0.75, 0.4375, 0.8125, 0.4062, 0.8125, 0.4062, 0.75, 0.4375, 0.6875, 0.4375, 0.75, 0.4062, 0.75, 0.4062, 0.6875, 0.4062, 0.875, 0.4062, 0.9375, 0.375, 0.9375, 0.375, 0.875, 0.4062, 0.8125, 0.4062, 0.875, 0.375, 0.875, 0.375, 0.8125, 0.4062, 0.75, 0.4062, 0.8125, 0.375, 0.8125, 0.375, 0.75, 0.4062, 0.6875, 0.4062, 0.75, 0.375, 0.75, 0.375, 0.6875, 0.4062, 0.625, 0.4062, 0.6875, 0.375, 0.6875, 0.375, 0.625, 0.4062, 0.5625, 0.4062, 0.625, 0.375, 0.625, 0.375, 0.5625, 0.4062, 0.5, 0.4062, 0.5625, 0.375, 0.5625, 0.375, 0.5, 0.4062, 0.9375, 0.3906, 1.0, 0.375, 0.9375, 0.4062, 0.4375, 0.4062, 0.5, 0.375, 0.5, 0.375, 0.4375, 0.375, 0.625, 0.375, 0.6875, 0.3437, 0.6875, 0.3437, 0.625, 0.375, 0.5625, 0.375, 0.625, 0.3437, 0.625, 0.3437, 0.5625, 0.375, 0.5, 0.375, 0.5625, 0.3437, 0.5625, 0.3437, 0.5, 0.375, 0.9375, 0.3594, 1.0, 0.3437, 0.9375, 0.375, 0.4375, 0.375, 0.5, 0.3437, 0.5, 0.3437, 0.4375, 0.375, 0.875, 0.375, 0.9375, 0.3437, 0.9375, 0.3437, 0.875, 0.375, 0.8125, 0.375, 0.875, 0.3437, 0.875, 0.3437, 0.8125, 0.375, 0.75, 0.375, 0.8125, 0.3437, 0.8125, 0.3437, 0.75, 0.375, 0.6875, 0.375, 0.75, 0.3437, 0.75, 0.3437, 0.6875, 0.3437, 0.8125, 0.3437, 0.875, 0.3125, 0.875, 0.3125, 0.8125, 0.3437, 0.75, 0.3437, 0.8125, 0.3125, 0.8125, 0.3125, 0.75, 0.3437, 0.6875, 0.3437, 0.75, 0.3125, 0.75, 0.3125, 0.6875, 0.3437, 0.625, 0.3437, 0.6875, 0.3125, 0.6875, 0.3125, 0.625, 0.3437, 0.5625, 0.3437, 0.625, 0.3125, 0.625, 0.3125, 0.5625, 0.3437, 0.5, 0.3437, 0.5625, 0.3125, 0.5625, 0.3125, 0.5, 0.3437, 0.9375, 0.3281, 1.0, 0.3125, 0.9375, 0.3437, 0.4375, 0.3437, 0.5, 0.3125, 0.5, 0.3125, 0.4375, 0.3437, 0.875, 0.3437, 0.9375, 0.3125, 0.9375, 0.3125, 0.875, 0.3125, 0.5625, 0.3125, 0.625, 0.2812, 0.625, 0.2812, 0.5625, 0.3125, 0.5, 0.3125, 0.5625, 0.2812, 0.5625, 0.2812, 0.5, 0.3125, 0.9375, 0.2969, 1.0, 0.2812, 0.9375, 0.3125, 0.4375, 0.3125, 0.5, 0.2812, 0.5, 0.2812, 0.4375, 0.3125, 0.875, 0.3125, 0.9375, 0.2812, 0.9375, 0.2812, 0.875, 0.3125, 0.8125, 0.3125, 0.875, 0.2812, 0.875, 0.2812, 0.8125, 0.3125, 0.75, 0.3125, 0.8125, 0.2812, 0.8125, 0.2812, 0.75, 0.3125, 0.6875, 0.3125, 0.75, 0.2812, 0.75, 0.2812, 0.6875, 0.3125, 0.625, 0.3125, 0.6875, 0.2812, 0.6875, 0.2812, 0.625, 0.2812, 0.75, 0.2812, 0.8125, 0.25, 0.8125, 0.25, 0.75, 0.2812, 0.6875, 0.2812, 0.75, 0.25, 0.75, 0.25, 0.6875, 0.2812, 0.625, 0.2812, 0.6875, 0.25, 0.6875, 0.25, 0.625, 0.2812, 0.5625, 0.2812, 0.625, 0.25, 0.625, 0.25, 0.5625, 0.2812, 0.5, 0.2812, 0.5625, 0.25, 0.5625, 0.25, 0.5, 0.2812, 0.9375, 0.2656, 1.0, 0.25, 0.9375, 0.2812, 0.4375, 0.2812, 0.5, 0.25, 0.5, 0.25, 0.4375, 0.2812, 0.875, 0.2812, 0.9375, 0.25, 0.9375, 0.25, 0.875, 0.2812, 0.8125, 0.2812, 0.875, 0.25, 0.875, 0.25, 0.8125, 0.25, 0.5, 0.25, 0.5625, 0.2187, 0.5625, 0.2187, 0.5, 0.25, 0.9375, 0.2344, 1.0, 0.2188, 0.9375, 0.25, 0.4375, 0.25, 0.5, 0.2187, 0.5, 0.2187, 0.4375, 0.25, 0.875, 0.25, 0.9375, 0.2188, 0.9375, 0.2188, 0.875, 0.25, 0.8125, 0.25, 0.875, 0.2188, 0.875, 0.2188, 0.8125, 0.25, 0.75, 0.25, 0.8125, 0.2188, 0.8125, 0.2187, 0.75, 0.25, 0.6875, 0.25, 0.75, 0.2187, 0.75, 0.2187, 0.6875, 0.25, 0.625, 0.25, 0.6875, 0.2187, 0.6875, 0.2188, 0.625, 0.25, 0.5625, 0.25, 0.625, 0.2188, 0.625, 0.2187, 0.5625, 0.2187, 0.75, 0.2188, 0.8125, 0.1875, 0.8125, 0.1875, 0.75, 0.2187, 0.6875, 0.2187, 0.75, 0.1875, 0.75, 0.1875, 0.6875, 0.2188, 0.625, 0.2187, 0.6875, 0.1875, 0.6875, 0.1875, 0.625, 0.2187, 0.5625, 0.2188, 0.625, 0.1875, 0.625, 0.1875, 0.5625, 0.2187, 0.5, 0.2187, 0.5625, 0.1875, 0.5625, 0.1875, 0.5, 0.2188, 0.9375, 0.2031, 1.0, 0.1875, 0.9375, 0.2187, 0.4375, 0.2187, 0.5, 0.1875, 0.5, 0.1875, 0.4375, 0.2188, 0.875, 0.2188, 0.9375, 0.1875, 0.9375, 0.1875, 0.875, 0.2188, 0.8125, 0.2188, 0.875, 0.1875, 0.875, 0.1875, 0.8125, 0.1875, 0.5, 0.1875, 0.5625, 0.1562, 0.5625, 0.1562, 0.5, 0.1875, 0.9375, 0.1719, 1.0, 0.1563, 0.9375, 0.1875, 0.4375, 0.1875, 0.5, 0.1562, 0.5, 0.1562, 0.4375, 0.1875, 0.875, 0.1875, 0.9375, 0.1563, 0.9375, 0.1563, 0.875, 0.1875, 0.8125, 0.1875, 0.875, 0.1563, 0.875, 0.1563, 0.8125, 0.1875, 0.75, 0.1875, 0.8125, 0.1563, 0.8125, 0.1563, 0.75, 0.1875, 0.6875, 0.1875, 0.75, 0.1563, 0.75, 0.1562, 0.6875, 0.1875, 0.625, 0.1875, 0.6875, 0.1562, 0.6875, 0.1563, 0.625, 0.1875, 0.5625, 0.1875, 0.625, 0.1563, 0.625, 0.1562, 0.5625, 0.1562, 0.6875, 0.1563, 0.75, 0.125, 0.75, 0.125, 0.6875, 0.1563, 0.625, 0.1562, 0.6875, 0.125, 0.6875, 0.125, 0.625, 0.1562, 0.5625, 0.1563, 0.625, 0.125, 0.625, 0.125, 0.5625, 0.1562, 0.5, 0.1562, 0.5625, 0.125, 0.5625, 0.125, 0.5, 0.1563, 0.9375, 0.1406, 1.0, 0.125, 0.9375, 0.1562, 0.4375, 0.1562, 0.5, 0.125, 0.5, 0.125, 0.4375, 0.1563, 0.875, 0.1563, 0.9375, 0.125, 0.9375, 0.125, 0.875, 0.1563, 0.8125, 0.1563, 0.875, 0.125, 0.875, 0.125, 0.8125, 0.1563, 0.75, 0.1563, 0.8125, 0.125, 0.8125, 0.125, 0.75, 0.125, 0.9375, 0.1094, 1.0, 0.09375, 0.9375, 0.125, 0.4375, 0.125, 0.5, 0.09375, 0.5, 0.09375, 0.4375, 0.125, 0.875, 0.125, 0.9375, 0.09375, 0.9375, 0.09375, 0.875, 0.125, 0.8125, 0.125, 0.875, 0.09375, 0.875, 0.09375, 0.8125, 0.125, 0.75, 0.125, 0.8125, 0.09375, 0.8125, 0.09375, 0.75, 0.125, 0.6875, 0.125, 0.75, 0.09375, 0.75, 0.09375, 0.6875, 0.125, 0.625, 0.125, 0.6875, 0.09375, 0.6875, 0.09375, 0.625, 0.125, 0.5625, 0.125, 0.625, 0.09375, 0.625, 0.09375, 0.5625, 0.125, 0.5, 0.125, 0.5625, 0.09375, 0.5625, 0.09375, 0.5, 0.09375, 0.6875, 0.09375, 0.75, 0.0625, 0.75, 0.0625, 0.6875, 0.09375, 0.625, 0.09375, 0.6875, 0.0625, 0.6875, 0.0625, 0.625, 0.09375, 0.5625, 0.09375, 0.625, 0.0625, 0.625, 0.0625, 0.5625, 0.09375, 0.5, 0.09375, 0.5625, 0.0625, 0.5625, 0.0625, 0.5, 0.09375, 0.9375, 0.07813, 1.0, 0.0625, 0.9375, 0.09375, 0.4375, 0.09375, 0.5, 0.0625, 0.5, 0.0625, 0.4375, 0.09375, 0.875, 0.09375, 0.9375, 0.0625, 0.9375, 0.0625, 0.875, 0.09375, 0.8125, 0.09375, 0.875, 0.0625, 0.875, 0.0625, 0.8125, 0.09375, 0.75, 0.09375, 0.8125, 0.0625, 0.8125, 0.0625, 0.75, 0.0625, 0.4375, 0.0625, 0.5, 0.03125, 0.5, 0.03125, 0.4375, 0.0625, 0.875, 0.0625, 0.9375, 0.03125, 0.9375, 0.03125, 0.875, 0.0625, 0.8125, 0.0625, 0.875, 0.03125, 0.875, 0.03125, 0.8125, 0.0625, 0.75, 0.0625, 0.8125, 0.03125, 0.8125, 0.03125, 0.75, 0.0625, 0.6875, 0.0625, 0.75, 0.03125, 0.75, 0.03125, 0.6875, 0.0625, 0.625, 0.0625, 0.6875, 0.03125, 0.6875, 0.03125, 0.625, 0.0625, 0.5625, 0.0625, 0.625, 0.03125, 0.625, 0.03125, 0.5625, 0.0625, 0.5, 0.0625, 0.5625, 0.03125, 0.5625, 0.03125, 0.5, 0.0625, 0.9375, 0.04688, 1.0, 0.03125, 0.9375, 0.03125, 0.625, 0.03125, 0.6875, 0.0, 0.6875, 5.96e-08, 0.625, 0.03125, 0.5625, 0.03125, 0.625, 5.96e-08, 0.625, 0.0, 0.5625, 0.03125, 0.5, 0.03125, 0.5625, 0.0, 0.5625, 0.0, 0.5, 0.03125, 0.9375, 0.01563, 1.0, 2.384e-07, 0.9375, 0.03125, 0.4375, 0.03125, 0.5, 0.0, 0.5, 0.0, 0.4375, 0.03125, 0.875, 0.03125, 0.9375, 2.384e-07, 0.9375, 8.941e-08, 0.875, 0.03125, 0.8125, 0.03125, 0.875, 8.941e-08, 0.875, 5.96e-08, 0.8125, 0.03125, 0.75, 0.03125, 0.8125, 5.96e-08, 0.8125, 0.0, 0.75, 0.03125, 0.6875, 0.03125, 0.75, 0.0, 0.75, 0.0, 0.6875, 1.0, 0.8125, 1.0, 0.875, 0.9688, 0.875, 0.9688, 0.8125, 1.0, 0.75, 1.0, 0.8125, 0.9688, 0.8125, 0.9688, 0.75, 1.0, 0.6875, 1.0, 0.75, 0.9688, 0.75, 0.9688, 0.6875, 1.0, 0.625, 1.0, 0.6875, 0.9688, 0.6875, 0.9688, 0.625, 1.0, 0.5625, 1.0, 0.625, 0.9688, 0.625, 0.9688, 0.5625, 1.0, 0.5, 1.0, 0.5625, 0.9688, 0.5625, 0.9688, 0.5, 1.0, 0.9375, 0.9844, 1.0, 0.9688, 0.9375, 1.0, 0.4375, 1.0, 0.5, 0.9688, 0.5, 0.9688, 0.4375, 1.0, 0.875, 1.0, 0.9375, 0.9688, 0.9375, 0.9688, 0.875, 0.9688, 0.5625, 0.9688, 0.625, 0.9375, 0.625, 0.9375, 0.5625, 0.9688, 0.5, 0.9688, 0.5625, 0.9375, 0.5625, 0.9375, 0.5, 0.9688, 0.9375, 0.9531, 1.0, 0.9375, 0.9375, 0.9688, 0.4375, 0.9688, 0.5, 0.9375, 0.5, 0.9375, 0.4375, 0.9688, 0.875, 0.9688, 0.9375, 0.9375, 0.9375, 0.9375, 0.875, 0.9688, 0.8125, 0.9688, 0.875, 0.9375, 0.875, 0.9375, 0.8125, 0.9688, 0.75, 0.9688, 0.8125, 0.9375, 0.8125, 0.9375, 0.75, 0.9688, 0.6875, 0.9688, 0.75, 0.9375, 0.75, 0.9375, 0.6875, 0.9688, 0.625, 0.9688, 0.6875, 0.9375, 0.6875, 0.9375, 0.625, 0.9375, 0.8125, 0.9375, 0.875, 0.9063, 0.875, 0.9062, 0.8125, 0.9375, 0.75, 0.9375, 0.8125, 0.9062, 0.8125, 0.9062, 0.75, 0.9375, 0.6875, 0.9375, 0.75, 0.9062, 0.75, 0.9062, 0.6875, 0.9375, 0.625, 0.9375, 0.6875, 0.9062, 0.6875, 0.9062, 0.625, 0.9375, 0.5625, 0.9375, 0.625, 0.9062, 0.625, 0.9062, 0.5625, 0.9375, 0.5, 0.9375, 0.5625, 0.9062, 0.5625, 0.9062, 0.5, 0.9375, 0.9375, 0.9219, 1.0, 0.9063, 0.9375, 0.9375, 0.4375, 0.9375, 0.5, 0.9062, 0.5, 0.9062, 0.4375, 0.9375, 0.875, 0.9375, 0.9375, 0.9063, 0.9375, 0.9063, 0.875, 0.9062, 0.5625, 0.9062, 0.625, 0.875, 0.625, 0.875, 0.5625, 0.9062, 0.5, 0.9062, 0.5625, 0.875, 0.5625, 0.875, 0.5, 0.9063, 0.9375, 0.8906, 1.0, 0.875, 0.9375, 0.9062, 0.4375, 0.9062, 0.5, 0.875, 0.5, 0.875, 0.4375, 0.9063, 0.875, 0.9063, 0.9375, 0.875, 0.9375, 0.875, 0.875, 0.9062, 0.8125, 0.9063, 0.875, 0.875, 0.875, 0.875, 0.8125, 0.9062, 0.75, 0.9062, 0.8125, 0.875, 0.8125, 0.875, 0.75, 0.75, 0.4375, 0.7188, 0.4375, 0.9688, 1.0, 1.0, 1.0, 0.9062, 0.6875, 0.9062, 0.75, 0.875, 0.75, 0.875, 0.6875, 0.7812, 0.4375, 0.75, 0.4375, 0.0, 1.0, 0.03125, 1.0, 0.9062, 0.625, 0.9062, 0.6875, 0.875, 0.6875, 0.875, 0.625, 0.8125, 0.4375, 0.7812, 0.4375, 0.03125, 1.0, 0.0625, 1.0, 0.8438, 0.4375, 0.8125, 0.4375, 0.0625, 1.0, 0.09375, 1.0, 0.875, 0.75, 0.875, 0.8125, 0.8438, 0.8125, 0.8438, 0.75, 0.875, 0.4375, 0.8438, 0.4375, 0.09375, 1.0, 0.125, 1.0, 0.875, 0.6875, 0.875, 0.75, 0.8438, 0.75, 0.8438, 0.6875, 0.9062, 0.4375, 0.875, 0.4375, 0.125, 1.0, 0.1562, 1.0, 0.875, 0.625, 0.875, 0.6875, 0.8438, 0.6875, 0.8438, 0.625, 0.9375, 0.4375, 0.9062, 0.4375, 0.1562, 1.0, 0.1875, 1.0, 0.875, 0.5625, 0.875, 0.625, 0.8438, 0.625, 0.8438, 0.5625, 0.9688, 0.4375, 0.9375, 0.4375, 0.1875, 1.0, 0.2188, 1.0, 0.875, 0.5, 0.875, 0.5625, 0.8438, 0.5625, 0.8438, 0.5, 0.875, 0.9375, 0.8594, 1.0, 0.8438, 0.9375, 1.0, 0.4375, 0.9688, 0.4375, 0.2188, 1.0, 0.25, 1.0, 0.875, 0.4375, 0.875, 0.5, 0.8438, 0.5, 0.8438, 0.4375, 0.875, 0.875, 0.875, 0.9375, 0.8438, 0.9375, 0.8438, 0.875, 0.03125, 0.4375, 0.0, 0.4375, 0.25, 1.0, 0.2812, 1.0, 0.875, 0.8125, 0.875, 0.875, 0.8438, 0.875, 0.8438, 0.8125, 0.0625, 0.4375, 0.03125, 0.4375, 0.2812, 1.0, 0.3125, 1.0, 0.8438, 0.5, 0.8438, 0.5625, 0.8125, 0.5625, 0.8125, 0.5, 0.8438, 0.9375, 0.8281, 1.0, 0.8125, 0.9375, 0.09375, 0.4375, 0.0625, 0.4375, 0.3125, 1.0, 0.3438, 1.0, 0.8438, 0.4375, 0.8438, 0.5, 0.8125, 0.5, 0.8125, 0.4375, 0.8438, 0.875, 0.8438, 0.9375, 0.8125, 0.9375, 0.8125, 0.875, 0.125, 0.4375, 0.09375, 0.4375, 0.3438, 1.0, 0.375, 1.0, 0.8438, 0.8125, 0.8438, 0.875, 0.8125, 0.875, 0.8125, 0.8125, 0.1562, 0.4375, 0.125, 0.4375, 0.375, 1.0, 0.4062, 1.0, 0.8438, 0.75, 0.8438, 0.8125, 0.8125, 0.8125, 0.8125, 0.75, 0.1875, 0.4375, 0.1562, 0.4375, 0.4062, 1.0, 0.4375, 1.0, 0.8438, 0.6875, 0.8438, 0.75, 0.8125, 0.75, 0.8125, 0.6875, 0.2187, 0.4375, 0.1875, 0.4375, 0.4375, 1.0, 0.4688, 1.0, 0.8438, 0.625, 0.8438, 0.6875, 0.8125, 0.6875, 0.8125, 0.625, 0.25, 0.4375, 0.2187, 0.4375, 0.4688, 1.0, 0.5, 1.0, 0.8438, 0.5625, 0.8438, 0.625, 0.8125, 0.625, 0.8125, 0.5625, 0.8125, 0.75, 0.8125, 0.8125, 0.7812, 0.8125, 0.7812, 0.75, 0.2812, 0.4375, 0.25, 0.4375, 0.5, 1.0, 0.5312, 1.0, 0.8125, 0.6875, 0.8125, 0.75, 0.7812, 0.75, 0.7812, 0.6875, 0.3125, 0.4375, 0.2812, 0.4375, 0.5312, 1.0, 0.5625, 1.0, 0.8125, 0.625, 0.8125, 0.6875, 0.7812, 0.6875, 0.7812, 0.625, 0.3437, 0.4375, 0.3125, 0.4375, 0.5625, 1.0, 0.5938, 1.0, 0.8125, 0.5625, 0.8125, 0.625, 0.7812, 0.625, 0.7812, 0.5625, 0.375, 0.4375, 0.3437, 0.4375, 0.5938, 1.0, 0.625, 1.0, 0.8125, 0.5, 0.8125, 0.5625, 0.7812, 0.5625, 0.7812, 0.5, 0.8125, 0.9375, 0.7969, 1.0, 0.7812, 0.9375, 0.4062, 0.4375, 0.375, 0.4375, 0.625, 1.0, 0.6562, 1.0, 0.8125, 0.4375, 0.8125, 0.5, 0.7812, 0.5, 0.7812, 0.4375, 0.8125, 0.875, 0.8125, 0.9375, 0.7812, 0.9375, 0.7812, 0.875, 0.4375, 0.4375, 0.4062, 0.4375, 0.6562, 1.0, 0.6875, 1.0, 0.8125, 0.8125, 0.8125, 0.875, 0.7812, 0.875, 0.7812, 0.8125, 0.4687, 0.4375, 0.4375, 0.4375, 0.6875, 1.0, 0.7188, 1.0, 0.7812, 0.5, 0.7812, 0.5625, 0.75, 0.5625, 0.75, 0.5, 0.7812, 0.9375, 0.7656, 1.0, 0.75, 0.9375, 0.5, 0.4375, 0.4687, 0.4375, 0.7188, 1.0, 0.75, 1.0, 0.7812, 0.4375, 0.7812, 0.5, 0.75, 0.5, 0.75, 0.4375, 0.7812, 0.875, 0.7812, 0.9375, 0.75, 0.9375, 0.75, 0.875, 0.5312, 0.4375, 0.5, 0.4375, 0.75, 1.0, 0.7812, 1.0, 0.7812, 0.8125, 0.7812, 0.875, 0.75, 0.875, 0.75, 0.8125, 0.5625, 0.4375, 0.5312, 0.4375, 0.7812, 1.0, 0.8125, 1.0, 0.7812, 0.75, 0.7812, 0.8125, 0.75, 0.8125, 0.75, 0.75, 0.5937, 0.4375, 0.5625, 0.4375, 0.8125, 1.0, 0.8438, 1.0, 0.7812, 0.6875, 0.7812, 0.75, 0.75, 0.75, 0.75, 0.6875, 0.625, 0.4375, 0.5937, 0.4375, 0.8438, 1.0, 0.875, 1.0, 0.7812, 0.625, 0.7812, 0.6875, 0.75, 0.6875, 0.75, 0.625, 0.6562, 0.4375, 0.625, 0.4375, 0.875, 1.0, 0.9062, 1.0, 0.7812, 0.5625, 0.7812, 0.625, 0.75, 0.625, 0.75, 0.5625, 0.6875, 0.4375, 0.6562, 0.4375, 0.9062, 1.0, 0.9375, 1.0, 0.4375, 1.0, 0.4688, 1.0, 0.4688, 1.0, 0.4375, 1.0, 0.0625, 1.0, 0.09375, 1.0, 0.09375, 1.0, 0.0625, 1.0, 1.0, 0.5, 1.0, 1.0, 0.9688, 1.0, 0.9688, 0.5, 0.0, 1.0, 0.03125, 1.0, 0.03125, 1.0, 0.0, 1.0, 0.9062, 1.0, 0.9375, 1.0, 0.9375, 1.0, 0.9062, 1.0, 0.9688, 0.5, 0.9688, 1.0, 0.9375, 1.0, 0.9375, 0.5, 0.9375, 1.0, 0.9688, 1.0, 0.9688, 1.0, 0.9375, 1.0, 0.6562, 1.0, 0.6875, 1.0, 0.6875, 1.0, 0.6562, 1.0, 0.9375, 0.5, 0.9375, 1.0, 0.9062, 1.0, 0.9062, 0.5, 0.09375, 1.0, 0.125, 1.0, 0.125, 1.0, 0.09375, 1.0, 0.4062, 1.0, 0.4375, 1.0, 0.4375, 1.0, 0.4062, 1.0, 0.9062, 0.5, 0.9062, 1.0, 0.875, 1.0, 0.875, 0.5, 0.3438, 1.0, 0.375, 1.0, 0.375, 1.0, 0.3438, 1.0, 0.1562, 1.0, 0.1875, 1.0, 0.1875, 1.0, 0.1562, 1.0, 0.875, 0.5, 0.875, 1.0, 0.8438, 1.0, 0.8438, 0.5, 0.5938, 1.0, 0.625, 1.0, 0.625, 1.0, 0.5938, 1.0, 0.75, 1.0, 0.7812, 1.0, 0.7812, 1.0, 0.75, 1.0, 0.8438, 0.5, 0.8438, 1.0, 0.8125, 1.0, 0.8125, 0.5, 0.8438, 1.0, 0.875, 1.0, 0.875, 1.0, 0.8438, 1.0, 0.5, 1.0, 0.5312, 1.0, 0.5312, 1.0, 0.5, 1.0, 0.8125, 0.5, 0.8125, 1.0, 0.7812, 1.0, 0.7812, 0.5, 0.25, 1.0, 0.2812, 1.0, 0.2812, 1.0, 0.25, 1.0, 0.25, 1.0, 0.2812, 1.0, 0.2812, 1.0, 0.25, 1.0, 0.7812, 0.5, 0.7812, 1.0, 0.75, 1.0, 0.75, 0.5, 0.5, 1.0, 0.5312, 1.0, 0.5312, 1.0, 0.5, 1.0, 0.8438, 1.0, 0.875, 1.0, 0.875, 1.0, 0.8438, 1.0, 0.75, 0.5, 0.75, 1.0, 0.7188, 1.0, 0.7188, 0.5, 0.75, 1.0, 0.7812, 1.0, 0.7812, 1.0, 0.75, 1.0, 0.5938, 1.0, 0.625, 1.0, 0.625, 1.0, 0.5938, 1.0, 0.7188, 0.5, 0.7188, 1.0, 0.6875, 1.0, 0.6875, 0.5, 0.1562, 1.0, 0.1875, 1.0, 0.1875, 1.0, 0.1562, 1.0, 0.3438, 1.0, 0.375, 1.0, 0.375, 1.0, 0.3438, 1.0, 0.6875, 0.5, 0.6875, 1.0, 0.6562, 1.0, 0.6562, 0.5, 0.4062, 1.0, 0.4375, 1.0, 0.4375, 1.0, 0.4062, 1.0, 0.09375, 1.0, 0.125, 1.0, 0.125, 1.0, 0.09375, 1.0, 0.6562, 0.5, 0.6562, 1.0, 0.625, 1.0, 0.625, 0.5, 0.6562, 1.0, 0.6875, 1.0, 0.6875, 1.0, 0.6562, 1.0, 0.0, 1.0, 0.03125, 1.0, 0.03125, 1.0, 0.0, 1.0, 0.625, 0.5, 0.625, 1.0, 0.5938, 1.0, 0.5938, 0.5, 0.9062, 1.0, 0.9375, 1.0, 0.9375, 1.0, 0.9062, 1.0, 0.9375, 1.0, 0.9688, 1.0, 0.9688, 1.0, 0.9375, 1.0, 0.5938, 0.5, 0.5938, 1.0, 0.5625, 1.0, 0.5625, 0.5, 0.0625, 1.0, 0.09375, 1.0, 0.09375, 1.0, 0.0625, 1.0, 0.6875, 1.0, 0.7188, 1.0, 0.7188, 1.0, 0.6875, 1.0, 0.5625, 0.5, 0.5625, 1.0, 0.5312, 1.0, 0.5312, 0.5, 0.3125, 1.0, 0.3438, 1.0, 0.3438, 1.0, 0.3125, 1.0, 0.4375, 1.0, 0.4688, 1.0, 0.4688, 1.0, 0.4375, 1.0, 0.5312, 0.5, 0.5312, 1.0, 0.5, 1.0, 0.5, 0.5, 0.5625, 1.0, 0.5938, 1.0, 0.5938, 1.0, 0.5625, 1.0, 0.1875, 1.0, 0.2188, 1.0, 0.2188, 1.0, 0.1875, 1.0, 0.5, 0.5, 0.5, 1.0, 0.4688, 1.0, 0.4688, 0.5, 0.8125, 1.0, 0.8438, 1.0, 0.8438, 1.0, 0.8125, 1.0, 0.7812, 1.0, 0.8125, 1.0, 0.8125, 1.0, 0.7812, 1.0, 0.4688, 0.5, 0.4688, 1.0, 0.4375, 1.0, 0.4375, 0.5, 0.2188, 1.0, 0.25, 1.0, 0.25, 1.0, 0.2188, 1.0, 0.5312, 1.0, 0.5625, 1.0, 0.5625, 1.0, 0.5312, 1.0, 0.4375, 0.5, 0.4375, 1.0, 0.4062, 1.0, 0.4062, 0.5, 0.4688, 1.0, 0.5, 1.0, 0.5, 1.0, 0.4688, 1.0, 0.2812, 1.0, 0.3125, 1.0, 0.3125, 1.0, 0.2812, 1.0, 0.4062, 0.5, 0.4062, 1.0, 0.375, 1.0, 0.375, 0.5, 0.7188, 1.0, 0.75, 1.0, 0.75, 1.0, 0.7188, 1.0, 0.03125, 1.0, 0.0625, 1.0, 0.0625, 1.0, 0.03125, 1.0, 0.375, 0.5, 0.375, 1.0, 0.3438, 1.0, 0.3438, 0.5, 0.9688, 1.0, 1.0, 1.0, 1.0, 1.0, 0.9688, 1.0, 0.875, 1.0, 0.9062, 1.0, 0.9062, 1.0, 0.875, 1.0, 0.3438, 0.5, 0.3438, 1.0, 0.3125, 1.0, 0.3125, 0.5, 0.125, 1.0, 0.1562, 1.0, 0.1562, 1.0, 0.125, 1.0, 0.625, 1.0, 0.6562, 1.0, 0.6562, 1.0, 0.625, 1.0, 0.3125, 0.5, 0.3125, 1.0, 0.2812, 1.0, 0.2812, 0.5, 0.375, 1.0, 0.4062, 1.0, 0.4062, 1.0, 0.375, 1.0, 0.375, 1.0, 0.4062, 1.0, 0.4062, 1.0, 0.375, 1.0, 0.2812, 0.5, 0.2812, 1.0, 0.25, 1.0, 0.25, 0.5, 0.625, 1.0, 0.6562, 1.0, 0.6562, 1.0, 0.625, 1.0, 0.125, 1.0, 0.1562, 1.0, 0.1562, 1.0, 0.125, 1.0, 0.25, 0.5, 0.25, 1.0, 0.2188, 1.0, 0.2188, 0.5, 0.875, 1.0, 0.9062, 1.0, 0.9062, 1.0, 0.875, 1.0, 0.7188, 1.0, 0.75, 1.0, 0.75, 1.0, 0.7188, 1.0, 0.2188, 0.5, 0.2188, 1.0, 0.1875, 1.0, 0.1875, 0.5, 0.2812, 1.0, 0.3125, 1.0, 0.3125, 1.0, 0.2812, 1.0, 0.4688, 1.0, 0.5, 1.0, 0.5, 1.0, 0.4688, 1.0, 0.1875, 0.5, 0.1875, 1.0, 0.1562, 1.0, 0.1562, 0.5, 0.5312, 1.0, 0.5625, 1.0, 0.5625, 1.0, 0.5312, 1.0, 0.2188, 1.0, 0.25, 1.0, 0.25, 1.0, 0.2188, 1.0, 0.1562, 0.5, 0.1562, 1.0, 0.125, 1.0, 0.125, 0.5, 0.7812, 1.0, 0.8125, 1.0, 0.8125, 1.0, 0.7812, 1.0, 0.9688, 1.0, 1.0, 1.0, 1.0, 1.0, 0.9688, 1.0, 0.125, 0.5, 0.125, 1.0, 0.09375, 1.0, 0.09375, 0.5, 0.1562, 1.0, 0.1875, 1.0, 0.1875, 1.0, 0.1562, 1.0, 0.8125, 1.0, 0.8438, 1.0, 0.8438, 1.0, 0.8125, 1.0, 0.09375, 0.5, 0.09375, 1.0, 0.0625, 1.0, 0.0625, 0.5, 0.5625, 1.0, 0.5938, 1.0, 0.5938, 1.0, 0.5625, 1.0, 0.03125, 1.0, 0.0625, 1.0, 0.0625, 1.0, 0.03125, 1.0, 0.0625, 0.5, 0.0625, 1.0, 0.03125, 1.0, 0.03125, 0.5, 0.6875, 1.0, 0.7188, 1.0, 0.7188, 1.0, 0.6875, 1.0, 0.3125, 1.0, 0.3438, 1.0, 0.3438, 1.0, 0.3125, 1.0, 0.03125, 0.5, 0.03125, 1.0, 0.0, 1.0, 0.0, 0.5, 0.75, 0.49, 0.7968, 0.4854, 0.8418, 0.4717, 0.8833, 0.4496, 0.9197, 0.4197, 0.9496, 0.3833, 0.9717, 0.3418, 0.9854, 0.2968, 0.99, 0.25, 0.9854, 0.2032, 0.9717, 0.1582, 0.9496, 0.1167, 0.9197, 0.08029, 0.8833, 0.05045, 0.8418, 0.02827, 0.7968, 0.01461, 0.75, 0.01, 0.7032, 0.01461, 0.6582, 0.02827, 0.6167, 0.05045, 0.5803, 0.08029, 0.5504, 0.1167, 0.5283, 0.1582, 0.5146, 0.2032, 0.51, 0.25, 0.5146, 0.2968, 0.5283, 0.3418, 0.5504, 0.3833, 0.5803, 0.4197, 0.6167, 0.4496, 0.6582, 0.4717, 0.7032, 0.4854, 0.1875, 1.0, 0.2188, 1.0, 0.2188, 1.0, 0.1875, 1.0, 0.2968, 0.4854, 0.25, 0.49, 0.2032, 0.4854, 0.1582, 0.4717, 0.1167, 0.4496, 0.08029, 0.4197, 0.05045, 0.3833, 0.02827, 0.3418, 0.01461, 0.2968, 0.01, 0.25, 0.01461, 0.2032, 0.02827, 0.1582, 0.05045, 0.1167, 0.08029, 0.08029, 0.1167, 0.05045, 0.1582, 0.02827, 0.2032, 0.01461, 0.25, 0.01, 0.2968, 0.01461, 0.3418, 0.02827, 0.3833, 0.05045, 0.4197, 0.08029, 0.4496, 0.1167, 0.4717, 0.1582, 0.4854, 0.2032, 0.49, 0.25, 0.4854, 0.2968, 0.4717, 0.3418, 0.4496, 0.3833, 0.4197, 0.4197, 0.3833, 0.4496, 0.3418, 0.4717, 0.5938, 1.0, 0.625, 1.0, 0.625, 1.0, 0.5938, 1.0, 0.1875, 1.0, 0.2188, 1.0, 0.2188, 1.0, 0.1875, 1.0, 0.625, 1.0, 0.6562, 1.0, 0.6562, 1.0, 0.625, 1.0, 0.2188, 1.0, 0.25, 1.0, 0.25, 1.0, 0.2188, 1.0, 0.6562, 1.0, 0.6875, 1.0, 0.6875, 1.0, 0.6562, 1.0, 0.25, 1.0, 0.2812, 1.0, 0.2812, 1.0, 0.25, 1.0, 0.6875, 1.0, 0.7188, 1.0, 0.7188, 1.0, 0.6875, 1.0, 0.2812, 1.0, 0.3125, 1.0, 0.3125, 1.0, 0.2812, 1.0, 0.7188, 1.0, 0.75, 1.0, 0.75, 1.0, 0.7188, 1.0, 0.3125, 1.0, 0.3438, 1.0, 0.3438, 1.0, 0.3125, 1.0, 0.75, 1.0, 0.7812, 1.0, 0.7812, 1.0, 0.75, 1.0, 0.3438, 1.0, 0.375, 1.0, 0.375, 1.0, 0.3438, 1.0, 0.7812, 1.0, 0.8125, 1.0, 0.8125, 1.0, 0.7812, 1.0, 0.375, 1.0, 0.4062, 1.0, 0.4062, 1.0, 0.375, 1.0, 0.8125, 1.0, 0.8438, 1.0, 0.8438, 1.0, 0.8125, 1.0, 0.4062, 1.0, 0.4375, 1.0, 0.4375, 1.0, 0.4062, 1.0, 0.0, 1.0, 0.03125, 1.0, 0.03125, 1.0, 0.0, 1.0, 0.8438, 1.0, 0.875, 1.0, 0.875, 1.0, 0.8438, 1.0, 0.4375, 1.0, 0.4688, 1.0, 0.4688, 1.0, 0.4375, 1.0, 0.03125, 1.0, 0.0625, 1.0, 0.0625, 1.0, 0.03125, 1.0, 0.875, 1.0, 0.9062, 1.0, 0.9062, 1.0, 0.875, 1.0, 0.4688, 1.0, 0.5, 1.0, 0.5, 1.0, 0.4688, 1.0, 0.0625, 1.0, 0.09375, 1.0, 0.09375, 1.0, 0.0625, 1.0, 0.9062, 1.0, 0.9375, 1.0, 0.9375, 1.0, 0.9062, 1.0, 0.5, 1.0, 0.5312, 1.0, 0.5312, 1.0, 0.5, 1.0, 0.09375, 1.0, 0.125, 1.0, 0.125, 1.0, 0.09375, 1.0, 0.9375, 1.0, 0.9688, 1.0, 0.9688, 1.0, 0.9375, 1.0, 0.5312, 1.0, 0.5625, 1.0, 0.5625, 1.0, 0.5312, 1.0, 0.125, 1.0, 0.1562, 1.0, 0.1562, 1.0, 0.125, 1.0, 0.9688, 1.0, 1.0, 1.0, 1.0, 1.0, 0.9688, 1.0, 0.5625, 1.0, 0.5938, 1.0, 0.5938, 1.0, 0.5625, 1.0, 0.25, 0.5864, 0.2812, 0.5822, 0.2812, 1.0, 0.25, 1.0, 0.2812, 0.5822, 0.3125, 0.5833, 0.3125, 1.0, 0.2812, 1.0])
me_cylinder.materials.append(mat_grainbin1)
me_cylinder.materials.append(mat_grainbin2)
me_cylinder.use_remesh_fix_poles = True
me_cylinder.use_remesh_preserve_attributes = False
me_cylinder.use_mirror_vertex_groups = False
me_cylinder.update()

# ---- objects
ob_cylinder = bpy.data.objects.new('Cylinder', me_cylinder)

# ---- transforms, parenting, visibility, modifiers, constraints
ob_cylinder.location = (0.0, 0.0, 4.714)
ob_cylinder.scale = (2.107, 2.107, 4.744)
ob_cylinder.lineart.crease_threshold = 0.0

# ---- collection membership
col_collection.objects.link(ob_cylinder)

# ---- scene / render settings (as saved in the file)
scene.frame_start = 1; scene.frame_end = 250; scene.frame_set(1)
scene.render.engine = 'BLENDER_EEVEE_NEXT'
scene.cycles.use_denoising = False
scene.cycles.samples = 128
scene.cycles.sampling_pattern = 'TABULATED_SOBOL'
scene.cycles.use_adaptive_sampling = False
scene.cycles.use_light_tree = False
scene.view_settings.view_transform = 'Filmic'
bpy.context.view_layer.update()

# ---- added for rendering (the .blend has no active camera and no usable light): camera, sun
cam_auto = bpy.data.cameras.new('AutoCamera')
cam_auto.lens = 50.0
cam_auto.sensor_width = 36.0
cam_auto.clip_end = 1000.0
ob_auto_camera = bpy.data.objects.new('AutoCamera', cam_auto)
scene.collection.objects.link(ob_auto_camera)
ob_auto_camera.location = (12.895, -15.8315, 16.3926)
ob_auto_camera.rotation_euler = (1.09748, -7.21219e-08, 0.694738)
scene.camera = ob_auto_camera
light_auto_sun = bpy.data.lights.new('AutoSun', 'SUN')
light_auto_sun.energy = 3.0
light_auto_sun.angle = 0.0523599
ob_auto_sun = bpy.data.objects.new('AutoSun', light_auto_sun)
scene.collection.objects.link(ob_auto_sun)
ob_auto_sun.rotation_euler = (0.872665, 0.174533, 0.523599)
bpy.context.view_layer.update()
